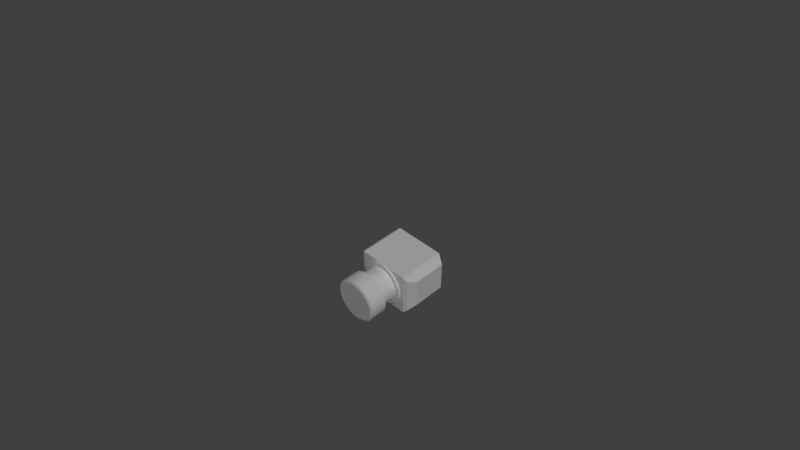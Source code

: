 # Source: scanners.blend  (saved by Blender 2.76.0; exported with 4.5.12 LTS)
import bpy
from mathutils import Matrix  # noqa: F401  (used for matrix-valued properties, if any)

bpy.ops.wm.read_factory_settings(use_empty=True)
scene = bpy.context.scene
scene.name = 'Scene'

# ---- collections
col_collection_1 = bpy.data.collections.new('Collection 1'); scene.collection.children.link(col_collection_1)
col_collection_1.hide_render = True
col_collection_1.hide_viewport = True
col_collection_3 = bpy.data.collections.new('Collection 3'); scene.collection.children.link(col_collection_3)
col_collection_3.hide_render = True
col_collection_3.hide_viewport = True
col_collection_4 = bpy.data.collections.new('Collection 4'); scene.collection.children.link(col_collection_4)
col_collection_4.hide_render = True
col_collection_4.hide_viewport = True
col_collection_11 = bpy.data.collections.new('Collection 11'); scene.collection.children.link(col_collection_11)
col_collection_11.hide_render = True
col_collection_11.hide_viewport = True
col_collection_12 = bpy.data.collections.new('Collection 12'); scene.collection.children.link(col_collection_12)

# ---- materials (node trees are filled in below, after node groups)
mat_uv = bpy.data.materials.new('UV')
mat_uv.alpha_threshold = 0.0
mat_uv.use_transparent_shadow = False
mat_uv.diffuse_color = (1.0, 1.0, 1.0, 1.0)
mat_uv.roughness = 0.5
mat_uv.specular_intensity = 0.3
mat_uv.line_color = (0.0, 0.0, 0.0, 1.0)

# ---- material node trees

# ---- world
world_world = bpy.data.worlds.new('World'); scene.world = world_world
world_world.color = (0.05088, 0.05088, 0.05088)
world_world.use_sun_shadow = False
world_world.sun_shadow_jitter_overblur = 0.0
world_world.cycles.sampling_method = 'MANUAL'
world_world.cycles.sample_map_resolution = 256

# ---- cameras
cam_camera = bpy.data.cameras.new('Camera')
cam_camera.clip_end = 100.0
cam_camera.lens = 30.0
cam_camera.sensor_width = 32.0
cam_camera.sensor_height = 18.0
cam_camera.ortho_scale = 7.314
cam_camera.dof.focus_distance = 0.0
cam_camera.dof.aperture_fstop = 128.0

# ---- lights
light_lamp = bpy.data.lights.new('Lamp', 'SUN')
light_lamp.transmission_factor = 0.0
light_lamp.cutoff_distance = 30.0
light_lamp.angle = 0.1993
light_lamp.energy = 1.0
light_lamp.shadow_buffer_clip_start = 1.001
light_lamp.shadow_soft_size = 0.1
light_lamp.shadow_cascade_max_distance = 1000.0
light_lamp.cycles.use_multiple_importance_sampling = False

# ---- meshes
me_cube_003 = bpy.data.meshes.new('Cube.003')
me_cube_003.from_pydata([(-0.04, 0.015, 0.1), (-0.04, 0.015, 0.2), (0.04, 0.015, 0.1), (0.04, 0.015, 0.2), (-0.04, -0.015, 0.1), (-0.04, -0.015, 0.2), (0.04, -0.015, 0.1), (0.04, -0.015, 0.2), (-0.005, 0.005, 0.0), (0.005, 0.005, 0.0), (-0.005, -0.005, 0.0), (0.005, -0.005, 0.0)], [], [(1, 3, 2, 0), (3, 7, 6, 2), (7, 5, 4, 6), (5, 1, 0, 4), (2, 6, 11, 9), (5, 7, 3, 1), (8, 9, 11, 10), (4, 0, 8, 10), (6, 4, 10, 11), (0, 2, 9, 8)])
_uv = me_cube_003.uv_layers.new(name='UVMap')
_uv.uv.foreach_set('vector', [0.3886, 0.9511, 0.4161, 0.9511, 0.4161, 0.9786, 0.3886, 0.9786, 0.3886, 0.9511, 0.4161, 0.9511, 0.4161, 0.9786, 0.3886, 0.9786, 0.3886, 0.9511, 0.4161, 0.9511, 0.4161, 0.9786, 0.3886, 0.9786, 0.3886, 0.9511, 0.4161, 0.9511, 0.4161, 0.9786, 0.3886, 0.9786, 0.3886, 0.9511, 0.4161, 0.9511, 0.4161, 0.9786, 0.3886, 0.9786, 0.3886, 0.9511, 0.4161, 0.9511, 0.4161, 0.9786, 0.3886, 0.9786, 0.3886, 0.9511, 0.4161, 0.9511, 0.4161, 0.9786, 0.3886, 0.9786, 0.3886, 0.9511, 0.4161, 0.9511, 0.4161, 0.9786, 0.3886, 0.9786, 0.3886, 0.9511, 0.4161, 0.9511, 0.4161, 0.9786, 0.3886, 0.9786, 0.3886, 0.9511, 0.4161, 0.9511, 0.4161, 0.9786, 0.3886, 0.9786])
me_cube_003.materials.append(mat_uv)
me_cube_003.use_remesh_preserve_volume = False
me_cube_003.use_remesh_preserve_attributes = False
me_cube_003.use_mirror_vertex_groups = False
me_cube_003.update()
me_cube_002 = bpy.data.meshes.new('Cube.002')
me_cube_002.from_pydata([(-0.02, -0.07, 1.4), (-0.02, -0.07, 1.5), (-0.02, -0.04, 1.4), (-0.02, -0.04, 1.5), (0.02, -0.07, 1.4), (0.02, -0.07, 1.5), (0.02, -0.04, 1.4), (0.02, -0.04, 1.5), (-0.02, -0.07, 0.6), (-0.02, -0.07, 0.7), (-0.02, 0.07, 0.6), (-0.02, 0.07, 0.7), (0.02, -0.07, 0.6), (0.02, -0.07, 0.7), (0.02, 0.07, 0.6), (0.02, 0.07, 0.7), (-0.02, -0.05, 1.04), (-0.02, -0.05, 1.1), (-0.02, 0.05, 1.04), (-0.02, 0.05, 1.1), (0.02, -0.05, 1.04), (0.02, -0.05, 1.1), (0.02, 0.05, 1.04), (0.02, 0.05, 1.1), (-0.02, 0.04, 1.4), (-0.02, 0.04, 1.5), (0.02, 0.04, 1.4), (0.02, 0.04, 1.5), (-0.02, 0.07, 1.4), (-0.02, 0.07, 1.5), (0.02, 0.07, 1.4), (0.02, 0.07, 1.5), (-0.02, -0.04, 1.55), (0.02, -0.04, 1.55), (-0.02, 0.04, 1.55), (0.02, 0.04, 1.55)], [], [(1, 3, 2, 0), (7, 6, 26, 27), (7, 5, 4, 6), (5, 1, 0, 4), (0, 2, 6, 4), (5, 7, 3, 1), (9, 11, 10, 8), (11, 15, 14, 10), (15, 13, 12, 14), (13, 9, 8, 12), (8, 10, 14, 12), (13, 15, 11, 9), (17, 19, 18, 16), (19, 23, 22, 18), (23, 21, 20, 22), (21, 17, 16, 20), (16, 18, 22, 20), (21, 23, 19, 17), (27, 26, 30, 31), (6, 2, 24, 26), (25, 3, 32, 34), (2, 3, 25, 24), (29, 31, 30, 28), (24, 25, 29, 28), (26, 24, 28, 30), (25, 27, 31, 29), (32, 33, 35, 34), (7, 27, 35, 33), (3, 7, 33, 32), (27, 25, 34, 35)])
_uv = me_cube_002.uv_layers.new(name='UVMap')
_uv.uv.foreach_set('vector', [0.3016, 0.9227, 0.2648, 0.9227, 0.2648, 0.8859, 0.3016, 0.8859, 0.3016, 0.9227, 0.2648, 0.9227, 0.2648, 0.8859, 0.3016, 0.8859, 0.3016, 0.9227, 0.2648, 0.9227, 0.2648, 0.8859, 0.3016, 0.8859, 0.3016, 0.9227, 0.2648, 0.9227, 0.2648, 0.8859, 0.3016, 0.8859, 0.3016, 0.9227, 0.2648, 0.9227, 0.2648, 0.8859, 0.3016, 0.8859, 0.3016, 0.9227, 0.2648, 0.9227, 0.2648, 0.8859, 0.3016, 0.8859, 0.3016, 0.9227, 0.2648, 0.9227, 0.2648, 0.8859, 0.3016, 0.8859, 0.3016, 0.9227, 0.2648, 0.9227, 0.2648, 0.8859, 0.3016, 0.8859, 0.3016, 0.9227, 0.2648, 0.9227, 0.2648, 0.8859, 0.3016, 0.8859, 0.3016, 0.9227, 0.2648, 0.9227, 0.2648, 0.8859, 0.3016, 0.8859, 0.3016, 0.9227, 0.2648, 0.9227, 0.2648, 0.8859, 0.3016, 0.8859, 0.3016, 0.9227, 0.2648, 0.9227, 0.2648, 0.8859, 0.3016, 0.8859, 0.3016, 0.9227, 0.2648, 0.9227, 0.2648, 0.8859, 0.3016, 0.8859, 0.3016, 0.9227, 0.2648, 0.9227, 0.2648, 0.8859, 0.3016, 0.8859, 0.3016, 0.9227, 0.2648, 0.9227, 0.2648, 0.8859, 0.3016, 0.8859, 0.3016, 0.9227, 0.2648, 0.9227, 0.2648, 0.8859, 0.3016, 0.8859, 0.3016, 0.9227, 0.2648, 0.9227, 0.2648, 0.8859, 0.3016, 0.8859, 0.3016, 0.9227, 0.2648, 0.9227, 0.2648, 0.8859, 0.3016, 0.8859, 0.3016, 0.9227, 0.2648, 0.9227, 0.2648, 0.8859, 0.3016, 0.8859, 0.3016, 0.9227, 0.2648, 0.9227, 0.2648, 0.8859, 0.3016, 0.8859, 0.3016, 0.9227, 0.2648, 0.9227, 0.2648, 0.8859, 0.3016, 0.8859, 0.3016, 0.9227, 0.2648, 0.9227, 0.2648, 0.8859, 0.3016, 0.8859, 0.3016, 0.9227, 0.2648, 0.9227, 0.2648, 0.8859, 0.3016, 0.8859, 0.3016, 0.9227, 0.2648, 0.9227, 0.2648, 0.8859, 0.3016, 0.8859, 0.3016, 0.9227, 0.2648, 0.9227, 0.2648, 0.8859, 0.3016, 0.8859, 0.3016, 0.9227, 0.2648, 0.9227, 0.2648, 0.8859, 0.3016, 0.8859, 0.3016, 0.9227, 0.2648, 0.9227, 0.2648, 0.8859, 0.3016, 0.8859, 0.3016, 0.9227, 0.2648, 0.9227, 0.2648, 0.8859, 0.3016, 0.8859, 0.3016, 0.9227, 0.2648, 0.9227, 0.2648, 0.8859, 0.3016, 0.8859, 0.3016, 0.9227, 0.2648, 0.9227, 0.2648, 0.8859, 0.3016, 0.8859])
me_cube_002.materials.append(mat_uv)
me_cube_002.use_remesh_preserve_volume = False
me_cube_002.use_remesh_preserve_attributes = False
me_cube_002.use_mirror_vertex_groups = False
me_cube_002.update()
me_cylinder = bpy.data.meshes.new('Cylinder')
me_cylinder.from_pydata([(-0.006123, 0.06478, 1.4), (-0.006123, 0.06478, 0.7), (-0.01131, 0.06131, 1.4), (-0.01131, 0.06131, 0.7), (-0.01478, 0.05612, 1.4), (-0.01478, 0.05612, 0.7), (-0.016, 0.05, 1.4), (-0.016, 0.05, 0.7), (-0.01478, 0.04388, 1.4), (-0.01478, 0.04388, 0.7), (-0.01131, 0.03869, 1.4), (-0.01131, 0.03869, 0.7), (-0.006123, 0.03522, 1.4), (-0.006123, 0.03522, 0.7), (1.079e-07, 0.034, 1.4), (1.08e-07, 0.034, 0.7), (0.006123, 0.03522, 1.4), (0.006123, 0.03522, 0.7), (0.01131, 0.03869, 1.4), (0.01131, 0.03869, 0.7), (0.01478, 0.04388, 1.4), (0.01478, 0.04388, 0.7), (0.016, 0.05, 1.4), (0.016, 0.05, 0.7), (0.01478, 0.05612, 1.4), (0.01478, 0.05612, 0.7), (0.01131, 0.06131, 1.4), (0.01131, 0.06131, 0.7), (0.006123, 0.06478, 1.4), (0.006123, 0.06478, 0.7), (1.079e-07, 0.066, 1.4), (1.08e-07, 0.066, 0.7), (1.004e-07, -0.034, 0.7), (1.004e-07, -0.034, 1.4), (0.006123, -0.03522, 0.7), (0.006123, -0.03522, 1.4), (0.01131, -0.03869, 0.7), (0.01131, -0.03869, 1.4), (0.01478, -0.04388, 0.7), (0.01478, -0.04388, 1.4), (0.016, -0.05, 0.7), (0.016, -0.05, 1.4), (0.01478, -0.05612, 0.7), (0.01478, -0.05612, 1.4), (0.01131, -0.06131, 0.7), (0.01131, -0.06131, 1.4), (0.006123, -0.06478, 0.7), (0.006123, -0.06478, 1.4), (1.004e-07, -0.066, 0.7), (1.004e-07, -0.066, 1.4), (-0.006123, -0.06478, 0.7), (-0.006123, -0.06478, 1.4), (-0.01131, -0.06131, 0.7), (-0.01131, -0.06131, 1.4), (-0.01478, -0.05612, 0.7), (-0.01478, -0.05612, 1.4), (-0.016, -0.05, 0.7), (-0.016, -0.05, 1.4), (-0.01478, -0.04388, 0.7), (-0.01478, -0.04388, 1.4), (-0.01131, -0.03869, 0.7), (-0.01131, -0.03869, 1.4), (-0.006123, -0.03522, 0.7), (-0.006123, -0.03522, 1.4)], [], [(3, 2, 0, 1), (5, 4, 2, 3), (7, 6, 4, 5), (9, 8, 6, 7), (11, 10, 8, 9), (13, 12, 10, 11), (15, 14, 12, 13), (17, 16, 14, 15), (19, 18, 16, 17), (21, 20, 18, 19), (23, 22, 20, 21), (25, 24, 22, 23), (27, 26, 24, 25), (29, 28, 26, 27), (1, 0, 30, 31), (31, 30, 28, 29), (32, 33, 35, 34), (34, 35, 37, 36), (36, 37, 39, 38), (38, 39, 41, 40), (40, 41, 43, 42), (42, 43, 45, 44), (44, 45, 47, 46), (46, 47, 49, 48), (48, 49, 51, 50), (50, 51, 53, 52), (52, 53, 55, 54), (54, 55, 57, 56), (56, 57, 59, 58), (58, 59, 61, 60), (62, 63, 33, 32), (60, 61, 63, 62)])
_uv = me_cylinder.uv_layers.new(name='UVMap')
_uv.uv.foreach_set('vector', [0.1512, 0.8925, 0.1691, 0.8925, 0.1691, 0.9103, 0.1512, 0.9103, 0.1512, 0.8925, 0.1691, 0.8925, 0.1691, 0.9103, 0.1512, 0.9103, 0.1512, 0.8925, 0.1691, 0.8925, 0.1691, 0.9103, 0.1512, 0.9103, 0.1512, 0.8925, 0.1691, 0.8925, 0.1691, 0.9103, 0.1512, 0.9103, 0.1512, 0.8925, 0.1691, 0.8925, 0.1691, 0.9103, 0.1512, 0.9103, 0.1512, 0.8925, 0.1691, 0.8925, 0.1691, 0.9103, 0.1512, 0.9103, 0.1512, 0.8925, 0.1691, 0.8925, 0.1691, 0.9103, 0.1512, 0.9103, 0.1512, 0.8925, 0.1691, 0.8925, 0.1691, 0.9103, 0.1512, 0.9103, 0.1512, 0.8925, 0.1691, 0.8925, 0.1691, 0.9103, 0.1512, 0.9103, 0.1512, 0.8925, 0.1691, 0.8925, 0.1691, 0.9103, 0.1512, 0.9103, 0.1512, 0.8925, 0.1691, 0.8925, 0.1691, 0.9103, 0.1512, 0.9103, 0.1512, 0.8925, 0.1691, 0.8925, 0.1691, 0.9103, 0.1512, 0.9103, 0.1512, 0.8925, 0.1691, 0.8925, 0.1691, 0.9103, 0.1512, 0.9103, 0.1512, 0.8925, 0.1691, 0.8925, 0.1691, 0.9103, 0.1512, 0.9103, 0.1512, 0.8925, 0.1691, 0.8925, 0.1691, 0.9103, 0.1512, 0.9103, 0.1512, 0.8925, 0.1691, 0.8925, 0.1691, 0.9103, 0.1512, 0.9103, 0.1512, 0.8925, 0.1691, 0.8925, 0.1691, 0.9103, 0.1512, 0.9103, 0.1512, 0.8925, 0.1691, 0.8925, 0.1691, 0.9103, 0.1512, 0.9103, 0.1512, 0.8925, 0.1691, 0.8925, 0.1691, 0.9103, 0.1512, 0.9103, 0.1512, 0.8925, 0.1691, 0.8925, 0.1691, 0.9103, 0.1512, 0.9103, 0.1512, 0.8925, 0.1691, 0.8925, 0.1691, 0.9103, 0.1512, 0.9103, 0.1512, 0.8925, 0.1691, 0.8925, 0.1691, 0.9103, 0.1512, 0.9103, 0.1512, 0.8925, 0.1691, 0.8925, 0.1691, 0.9103, 0.1512, 0.9103, 0.1512, 0.8925, 0.1691, 0.8925, 0.1691, 0.9103, 0.1512, 0.9103, 0.1512, 0.8925, 0.1691, 0.8925, 0.1691, 0.9103, 0.1512, 0.9103, 0.1512, 0.8925, 0.1691, 0.8925, 0.1691, 0.9103, 0.1512, 0.9103, 0.1512, 0.8925, 0.1691, 0.8925, 0.1691, 0.9103, 0.1512, 0.9103, 0.1512, 0.8925, 0.1691, 0.8925, 0.1691, 0.9103, 0.1512, 0.9103, 0.1512, 0.8925, 0.1691, 0.8925, 0.1691, 0.9103, 0.1512, 0.9103, 0.1512, 0.8925, 0.1691, 0.8925, 0.1691, 0.9103, 0.1512, 0.9103, 0.1512, 0.8925, 0.1691, 0.8925, 0.1691, 0.9103, 0.1512, 0.9103, 0.1512, 0.8925, 0.1691, 0.8925, 0.1691, 0.9103, 0.1512, 0.9103])
me_cylinder.materials.append(mat_uv)
me_cylinder.use_remesh_preserve_volume = False
me_cylinder.use_remesh_preserve_attributes = False
me_cylinder.use_mirror_vertex_groups = False
me_cylinder.update()
me_cube_001 = bpy.data.meshes.new('Cube.001')
me_cube_001.from_pydata([(-0.015, -0.04, 0.2), (-0.015, -0.04, 1.04), (-0.015, 0.04, 0.2), (-0.015, 0.04, 1.04), (0.015, -0.04, 0.2), (0.015, -0.04, 1.04), (0.015, 0.04, 0.2), (0.015, 0.04, 1.04)], [], [(1, 3, 2, 0), (3, 7, 6, 2), (7, 5, 4, 6), (5, 1, 0, 4), (0, 2, 6, 4), (5, 7, 3, 1)])
_uv = me_cube_001.uv_layers.new(name='UVMap')
_uv.uv.foreach_set('vector', [0.133, 0.8947, 0.1698, 0.8947, 0.1698, 0.9315, 0.133, 0.9315, 0.133, 0.8947, 0.1698, 0.8947, 0.1698, 0.9315, 0.133, 0.9315, 0.133, 0.8947, 0.1698, 0.8947, 0.1698, 0.9315, 0.133, 0.9315, 0.133, 0.8947, 0.1698, 0.8947, 0.1698, 0.9315, 0.133, 0.9315, 0.133, 0.8947, 0.1698, 0.8947, 0.1698, 0.9315, 0.133, 0.9315, 0.133, 0.8947, 0.1698, 0.8947, 0.1698, 0.9315, 0.133, 0.9315])
me_cube_001.materials.append(mat_uv)
me_cube_001.use_remesh_preserve_volume = False
me_cube_001.use_remesh_preserve_attributes = False
me_cube_001.use_mirror_vertex_groups = False
me_cube_001.update()
me_cube_024 = bpy.data.meshes.new('Cube.024')
me_cube_024.from_pydata([(-0.04596, 0.02571, -0.198), (-0.04596, 0.02571, -0.1595), (-0.05909, 0.07166, -0.198), (-0.05909, 0.07166, -0.1595), (0.04596, 0.02571, -0.198), (0.04596, 0.02571, -0.1595), (0.05909, 0.07166, -0.198), (0.05909, 0.07166, -0.1595), (0.07878, 0.0454, -0.1595), (0.07878, 0.0454, -0.198), (-0.07878, 0.0454, -0.198), (-0.07878, 0.0454, -0.1595)], [], [(5, 4, 9, 8), (3, 7, 6, 2), (5, 1, 0, 4), (0, 2, 6, 4), (5, 7, 3, 1), (3, 2, 10, 11), (0, 1, 11, 10), (2, 0, 10), (1, 3, 11), (4, 6, 9), (6, 7, 8, 9), (7, 5, 8)])
_uv = me_cube_024.uv_layers.new(name='UVMap')
_uv.uv.foreach_set('vector', [0.3894, 0.9519, 0.4231, 0.9519, 0.4231, 0.9856, 0.3894, 0.9856, 0.3894, 0.9519, 0.4231, 0.9519, 0.4231, 0.9856, 0.3894, 0.9856, 0.3894, 0.9519, 0.4231, 0.9519, 0.4231, 0.9856, 0.3894, 0.9856, 0.3894, 0.9519, 0.4231, 0.9519, 0.4231, 0.9856, 0.3894, 0.9856, 0.3894, 0.9519, 0.4231, 0.9519, 0.4231, 0.9856, 0.3894, 0.9856, 0.3894, 0.9519, 0.4231, 0.9519, 0.4231, 0.9856, 0.3894, 0.9856, 0.3894, 0.9519, 0.4231, 0.9519, 0.4231, 0.9856, 0.3894, 0.9856, 0.3894, 0.9519, 0.4231, 0.9519, 0.4231, 0.9856, 0.3894, 0.9519, 0.4231, 0.9519, 0.4231, 0.9856, 0.3894, 0.9519, 0.4231, 0.9519, 0.4231, 0.9856, 0.3894, 0.9519, 0.4231, 0.9519, 0.4231, 0.9856, 0.3894, 0.9856, 0.3894, 0.9519, 0.4231, 0.9519, 0.4231, 0.9856])
me_cube_024.materials.append(mat_uv)
me_cube_024.use_remesh_preserve_volume = False
me_cube_024.use_remesh_preserve_attributes = False
me_cube_024.use_mirror_vertex_groups = False
me_cube_024.update()
me_cylinder_005 = bpy.data.meshes.new('Cylinder.005')
me_cylinder_005.from_pydata([(1.181e-09, 1.518e-10, 1.422), (1.209e-09, 9.055e-11, 1.456), (1.181e-09, 0.06846, 1.422), (1.209e-09, 0.06846, 1.456), (0.0262, 0.06325, 1.422), (0.0262, 0.06325, 1.456), (0.04841, 0.04841, 1.422), (0.04841, 0.04841, 1.456), (0.06325, 0.0262, 1.422), (0.06325, 0.0262, 1.456), (0.06846, -2.841e-09, 1.422), (0.06846, -2.902e-09, 1.456), (0.06325, -0.0262, 1.422), (0.06325, -0.0262, 1.456), (0.04841, -0.04841, 1.422), (0.04841, -0.04841, 1.456), (0.0262, -0.06325, 1.422), (0.0262, -0.06325, 1.456), (1.152e-08, -0.06846, 1.422), (1.155e-08, -0.06846, 1.456), (-0.0262, -0.06325, 1.422), (-0.0262, -0.06325, 1.456), (-0.04841, -0.04841, 1.422), (-0.04841, -0.04841, 1.456), (-0.06325, -0.0262, 1.422), (-0.06325, -0.0262, 1.456), (-0.06846, 9.681e-10, 1.422), (-0.06846, 9.069e-10, 1.456), (-0.06325, 0.0262, 1.422), (-0.06325, 0.0262, 1.456), (-0.04841, 0.04841, 1.422), (-0.04841, 0.04841, 1.456), (-0.0262, 0.06325, 1.422), (-0.0262, 0.06325, 1.456)], [], [(0, 2, 4), (1, 5, 3), (2, 3, 5, 4), (0, 4, 6), (1, 7, 5), (4, 5, 7, 6), (0, 6, 8), (1, 9, 7), (6, 7, 9, 8), (0, 8, 10), (1, 11, 9), (8, 9, 11, 10), (0, 10, 12), (1, 13, 11), (10, 11, 13, 12), (0, 12, 14), (1, 15, 13), (12, 13, 15, 14), (0, 14, 16), (1, 17, 15), (14, 15, 17, 16), (0, 16, 18), (1, 19, 17), (16, 17, 19, 18), (0, 18, 20), (1, 21, 19), (18, 19, 21, 20), (0, 20, 22), (1, 23, 21), (20, 21, 23, 22), (0, 22, 24), (1, 25, 23), (22, 23, 25, 24), (0, 24, 26), (1, 27, 25), (24, 25, 27, 26), (0, 26, 28), (1, 29, 27), (26, 27, 29, 28), (0, 28, 30), (1, 31, 29), (28, 29, 31, 30), (0, 30, 32), (1, 33, 31), (30, 31, 33, 32), (0, 32, 2), (1, 3, 33), (32, 33, 3, 2)])
_uv = me_cylinder_005.uv_layers.new(name='UVMap')
_uv.uv.foreach_set('vector', [0.3898, 0.9484, 0.4281, 0.9484, 0.4281, 0.9867, 0.3898, 0.9484, 0.4281, 0.9484, 0.4281, 0.9867, 0.3898, 0.9484, 0.4281, 0.9484, 0.4281, 0.9867, 0.3898, 0.9867, 0.3898, 0.9484, 0.4281, 0.9484, 0.4281, 0.9867, 0.3898, 0.9484, 0.4281, 0.9484, 0.4281, 0.9867, 0.3898, 0.9484, 0.4281, 0.9484, 0.4281, 0.9867, 0.3898, 0.9867, 0.3898, 0.9484, 0.4281, 0.9484, 0.4281, 0.9867, 0.3898, 0.9484, 0.4281, 0.9484, 0.4281, 0.9867, 0.3898, 0.9484, 0.4281, 0.9484, 0.4281, 0.9867, 0.3898, 0.9867, 0.3898, 0.9484, 0.4281, 0.9484, 0.4281, 0.9867, 0.3898, 0.9484, 0.4281, 0.9484, 0.4281, 0.9867, 0.3898, 0.9484, 0.4281, 0.9484, 0.4281, 0.9867, 0.3898, 0.9867, 0.3898, 0.9484, 0.4281, 0.9484, 0.4281, 0.9867, 0.3898, 0.9484, 0.4281, 0.9484, 0.4281, 0.9867, 0.3898, 0.9484, 0.4281, 0.9484, 0.4281, 0.9867, 0.3898, 0.9867, 0.3898, 0.9484, 0.4281, 0.9484, 0.4281, 0.9867, 0.3898, 0.9484, 0.4281, 0.9484, 0.4281, 0.9867, 0.3898, 0.9484, 0.4281, 0.9484, 0.4281, 0.9867, 0.3898, 0.9867, 0.3898, 0.9484, 0.4281, 0.9484, 0.4281, 0.9867, 0.3898, 0.9484, 0.4281, 0.9484, 0.4281, 0.9867, 0.3898, 0.9484, 0.4281, 0.9484, 0.4281, 0.9867, 0.3898, 0.9867, 0.3898, 0.9484, 0.4281, 0.9484, 0.4281, 0.9867, 0.3898, 0.9484, 0.4281, 0.9484, 0.4281, 0.9867, 0.3898, 0.9484, 0.4281, 0.9484, 0.4281, 0.9867, 0.3898, 0.9867, 0.3898, 0.9484, 0.4281, 0.9484, 0.4281, 0.9867, 0.3898, 0.9484, 0.4281, 0.9484, 0.4281, 0.9867, 0.3898, 0.9484, 0.4281, 0.9484, 0.4281, 0.9867, 0.3898, 0.9867, 0.3898, 0.9484, 0.4281, 0.9484, 0.4281, 0.9867, 0.3898, 0.9484, 0.4281, 0.9484, 0.4281, 0.9867, 0.3898, 0.9484, 0.4281, 0.9484, 0.4281, 0.9867, 0.3898, 0.9867, 0.3898, 0.9484, 0.4281, 0.9484, 0.4281, 0.9867, 0.3898, 0.9484, 0.4281, 0.9484, 0.4281, 0.9867, 0.3898, 0.9484, 0.4281, 0.9484, 0.4281, 0.9867, 0.3898, 0.9867, 0.3898, 0.9484, 0.4281, 0.9484, 0.4281, 0.9867, 0.3898, 0.9484, 0.4281, 0.9484, 0.4281, 0.9867, 0.3898, 0.9484, 0.4281, 0.9484, 0.4281, 0.9867, 0.3898, 0.9867, 0.3898, 0.9484, 0.4281, 0.9484, 0.4281, 0.9867, 0.3898, 0.9484, 0.4281, 0.9484, 0.4281, 0.9867, 0.3898, 0.9484, 0.4281, 0.9484, 0.4281, 0.9867, 0.3898, 0.9867, 0.3898, 0.9484, 0.4281, 0.9484, 0.4281, 0.9867, 0.3898, 0.9484, 0.4281, 0.9484, 0.4281, 0.9867, 0.3898, 0.9484, 0.4281, 0.9484, 0.4281, 0.9867, 0.3898, 0.9867, 0.3898, 0.9484, 0.4281, 0.9484, 0.4281, 0.9867, 0.3898, 0.9484, 0.4281, 0.9484, 0.4281, 0.9867, 0.3898, 0.9484, 0.4281, 0.9484, 0.4281, 0.9867, 0.3898, 0.9867, 0.3898, 0.9484, 0.4281, 0.9484, 0.4281, 0.9867, 0.3898, 0.9484, 0.4281, 0.9484, 0.4281, 0.9867, 0.3898, 0.9484, 0.4281, 0.9484, 0.4281, 0.9867, 0.3898, 0.9867])
me_cylinder_005.materials.append(mat_uv)
me_cylinder_005.use_remesh_preserve_volume = False
me_cylinder_005.use_remesh_preserve_attributes = False
me_cylinder_005.use_mirror_vertex_groups = False
me_cylinder_005.update()
me_plane = bpy.data.meshes.new('Plane')
me_plane.from_pydata([(-11.0, -2.0, 0.0), (11.0, -2.0, 0.0), (-11.0, 13.0, 0.0), (11.0, 13.0, 0.0)], [], [(0, 1, 3, 2)])
_uv = me_plane.uv_layers.new(name='UVMap')
_uv.uv.foreach_set('vector', [0.273, 0.7738, 0.2889, 0.7738, 0.2889, 0.7897, 0.273, 0.7897])
me_plane.materials.append(mat_uv)
me_plane.use_remesh_preserve_volume = False
me_plane.use_remesh_preserve_attributes = False
me_plane.use_mirror_vertex_groups = False
me_plane.update()
me_cylinder_009 = bpy.data.meshes.new('Cylinder.009')
me_cylinder_009.from_pydata([(-0.05, -0.09983, -0.17), (-0.05, -0.09983, -0.23), (0.05, -0.09983, -0.17), (0.05, -0.09983, -0.23), (0.05, -0.1048, -0.23), (0.05, -0.1048, -0.17), (0.03444, -0.1131, -0.23), (0.03444, -0.1131, -0.17), (0.01756, -0.1183, -0.23), (0.01756, -0.1183, -0.17), (3.646e-08, -0.12, -0.23), (3.646e-08, -0.12, -0.17), (-0.01756, -0.1183, -0.23), (-0.01756, -0.1183, -0.17), (-0.03444, -0.1131, -0.23), (-0.03444, -0.1131, -0.17), (-0.05, -0.1048, -0.23), (-0.05, -0.1048, -0.17)], [], [(5, 4, 3, 2), (16, 17, 0, 1), (4, 5, 7, 6), (6, 7, 9, 8), (8, 9, 11, 10), (10, 11, 13, 12), (12, 13, 15, 14), (14, 15, 17, 16), (9, 7, 15, 13), (11, 9, 13), (7, 5, 17, 15), (2, 0, 17, 5), (4, 16, 1, 3), (4, 6, 14, 16), (6, 8, 12, 14), (10, 12, 8)])
_uv = me_cylinder_009.uv_layers.new(name='UVMap')
_uv.uv.foreach_set('vector', [0.2373, 0.9937, 0.1923, 0.9937, 0.1923, 0.9487, 0.2373, 0.9487, 0.2373, 0.9937, 0.1923, 0.9937, 0.1923, 0.9487, 0.2373, 0.9487, 0.2373, 0.9937, 0.1923, 0.9937, 0.1923, 0.9487, 0.2373, 0.9487, 0.2373, 0.9937, 0.1923, 0.9937, 0.1923, 0.9487, 0.2373, 0.9487, 0.2373, 0.9937, 0.1923, 0.9937, 0.1923, 0.9487, 0.2373, 0.9487, 0.2373, 0.9937, 0.1923, 0.9937, 0.1923, 0.9487, 0.2373, 0.9487, 0.2373, 0.9937, 0.1923, 0.9937, 0.1923, 0.9487, 0.2373, 0.9487, 0.2373, 0.9937, 0.1923, 0.9937, 0.1923, 0.9487, 0.2373, 0.9487, 0.2373, 0.9937, 0.1923, 0.9937, 0.1923, 0.9487, 0.2373, 0.9487, 0.2373, 0.9937, 0.1923, 0.9937, 0.1923, 0.9487, 0.2373, 0.9937, 0.1923, 0.9937, 0.1923, 0.9487, 0.2373, 0.9487, 0.2373, 0.9937, 0.1923, 0.9937, 0.1923, 0.9487, 0.2373, 0.9487, 0.2373, 0.9937, 0.1923, 0.9937, 0.1923, 0.9487, 0.2373, 0.9487, 0.2373, 0.9937, 0.1923, 0.9937, 0.1923, 0.9487, 0.2373, 0.9487, 0.2373, 0.9937, 0.1923, 0.9937, 0.1923, 0.9487, 0.2373, 0.9487, 0.2373, 0.9937, 0.1923, 0.9937, 0.1923, 0.9487])
me_cylinder_009.materials.append(mat_uv)
me_cylinder_009.use_remesh_preserve_volume = False
me_cylinder_009.use_remesh_preserve_attributes = False
me_cylinder_009.use_mirror_vertex_groups = False
me_cylinder_009.update()
me_cube_005 = bpy.data.meshes.new('Cube.005')
me_cube_005.from_pydata([(-0.06, -0.09, -0.01), (-0.06, -0.09, 5.96e-08), (-0.06, -0.06, -0.01), (-0.06, -0.06, 5.96e-08), (0.06, -0.09, -0.01), (0.06, -0.09, 5.96e-08), (0.06, -0.06, -0.01), (0.06, -0.06, 5.96e-08), (-0.05, -0.1, -0.01), (-0.05, -0.1, 5.96e-08), (0.05, -0.1, -0.01), (0.05, -0.1, 5.96e-08), (-0.06, -0.09, -0.18), (-0.06, -0.06, -0.18), (0.06, -0.09, -0.18), (0.06, -0.06, -0.18), (-0.05, -0.1, -0.18), (0.05, -0.1, -0.18), (-0.06, -0.09, -0.23), (-0.06, -0.06, -0.23), (0.06, -0.09, -0.23), (0.06, -0.06, -0.23), (-0.05, -0.1, -0.23), (0.05, -0.1, -0.23), (-1.523e-11, -0.1, -0.01), (-2.741e-10, -0.1, -0.18), (-0.05, -0.1, -0.1), (0.05, -0.1, -0.1), (-1.523e-10, -0.1, -0.1), (0.04, -0.1, -0.01), (0.04, -0.1, -0.18), (-0.05, -0.1, -0.03), (0.05, -0.1, -0.03), (-0.04, -0.1, -0.01), (-0.04, -0.1, -0.18), (-0.05, -0.1, -0.14), (0.05, -0.1, -0.14), (-2.132e-10, -0.1, -0.14), (-4.569e-11, -0.1, -0.03), (0.04, -0.1, -0.1), (-0.04, -0.1, -0.1), (-0.04, -0.1, -0.03), (0.04, -0.1, -0.03), (0.04, -0.1, -0.14), (-0.04, -0.1, -0.14)], [], [(1, 3, 2, 0), (3, 7, 6, 2), (7, 5, 4, 6), (5, 1, 9, 11), (2, 6, 15, 13), (5, 7, 3, 1), (11, 9, 8, 33, 24, 29, 10), (4, 5, 11, 10), (1, 0, 8, 9), (8, 0, 12, 16, 35, 26, 31), (16, 12, 18, 22), (13, 15, 21, 19), (44, 35, 16, 34), (6, 4, 14, 15), (4, 10, 32, 27, 36, 17, 14), (0, 2, 13, 12), (18, 19, 21, 20), (18, 20, 23, 22), (17, 30, 25, 34, 16, 22, 23), (15, 14, 20, 21), (12, 13, 19, 18), (14, 17, 23, 20), (43, 37, 25, 30), (42, 38, 28, 39), (41, 31, 26, 40), (38, 41, 40, 28), (24, 33, 41, 38), (33, 8, 31, 41), (32, 42, 39, 27), (10, 29, 42, 32), (29, 24, 38, 42), (36, 43, 30, 17), (27, 39, 43, 36), (39, 28, 37, 43), (37, 44, 34, 25), (28, 40, 44, 37), (40, 26, 35, 44)])
_uv = me_cube_005.uv_layers.new(name='UVMap')
_uv.uv.foreach_set('vector', [0.2067, 0.9518, 0.2376, 0.9518, 0.2376, 0.9827, 0.2067, 0.9827, 0.2067, 0.9518, 0.2376, 0.9518, 0.2376, 0.9827, 0.2067, 0.9827, 0.2067, 0.9518, 0.2376, 0.9518, 0.2376, 0.9827, 0.2067, 0.9827, 0.2067, 0.9518, 0.2376, 0.9518, 0.2376, 0.9827, 0.2067, 0.9827, 0.2067, 0.9827, 0.2376, 0.9827, 0.2376, 0.9827, 0.2067, 0.9827, 0.2067, 0.9518, 0.2376, 0.9518, 0.2376, 0.9827, 0.2067, 0.9827, 0.2067, 0.9518, 0.2376, 0.9518, 0.2376, 0.9827, 0.2299, 0.9827, 0.2221, 0.9827, 0.2144, 0.9827, 0.2067, 0.9827, 0.2067, 0.9518, 0.2376, 0.9518, 0.2376, 0.9827, 0.2067, 0.9827, 0.2067, 0.9518, 0.2376, 0.9518, 0.2376, 0.9827, 0.2067, 0.9827, 0.2918, 0.9238, 0.2918, 0.8929, 0.2918, 0.8929, 0.2918, 0.9238, 0.2918, 0.9238, 0.2918, 0.9238, 0.2918, 0.9238, 0.2376, 0.9827, 0.2376, 0.9518, 0.2376, 0.9518, 0.2376, 0.9827, 0.2067, 0.9827, 0.2376, 0.9827, 0.2376, 0.9827, 0.2067, 0.9827, 0.2841, 0.9238, 0.2918, 0.9238, 0.2918, 0.9238, 0.2841, 0.9238, 0.2067, 0.9827, 0.2376, 0.9827, 0.2376, 0.9827, 0.2067, 0.9827, 0.261, 0.8929, 0.261, 0.9238, 0.261, 0.9238, 0.261, 0.9238, 0.261, 0.9238, 0.261, 0.9238, 0.261, 0.8929, 0.2067, 0.9827, 0.2376, 0.9827, 0.2376, 0.9827, 0.2067, 0.9827, 0.2067, 0.9518, 0.2376, 0.9518, 0.2376, 0.9827, 0.2067, 0.9827, 0.2067, 0.9518, 0.2376, 0.9518, 0.2376, 0.9827, 0.2067, 0.9827, 0.2067, 0.9827, 0.2144, 0.9827, 0.2221, 0.9827, 0.2299, 0.9827, 0.2376, 0.9827, 0.2376, 0.9827, 0.2067, 0.9827, 0.2067, 0.9827, 0.2376, 0.9827, 0.2376, 0.9827, 0.2067, 0.9827, 0.2067, 0.9827, 0.2376, 0.9827, 0.2376, 0.9827, 0.2067, 0.9827, 0.2067, 0.9518, 0.2067, 0.9827, 0.2067, 0.9827, 0.2067, 0.9518, 0.01258, 0.9504, 0.048, 0.9504, 0.048, 0.9859, 0.01258, 0.9859, 0.3957, 0.9599, 0.4214, 0.9599, 0.4214, 0.9857, 0.3957, 0.9857, 0.2841, 0.9238, 0.2918, 0.9238, 0.2918, 0.9238, 0.2841, 0.9238, 0.3957, 0.9599, 0.4214, 0.9599, 0.4214, 0.9857, 0.3957, 0.9857, 0.01258, 0.9504, 0.048, 0.9504, 0.048, 0.9859, 0.01258, 0.9859, 0.2841, 0.9238, 0.2918, 0.9238, 0.2918, 0.9238, 0.2841, 0.9238, 0.261, 0.9238, 0.2687, 0.9238, 0.2687, 0.9238, 0.261, 0.9238, 0.261, 0.9238, 0.2687, 0.9238, 0.2687, 0.9238, 0.261, 0.9238, 0.01258, 0.9504, 0.048, 0.9504, 0.048, 0.9859, 0.01258, 0.9859, 0.261, 0.9238, 0.2687, 0.9238, 0.2687, 0.9238, 0.261, 0.9238, 0.261, 0.9238, 0.2687, 0.9238, 0.2687, 0.9238, 0.261, 0.9238, 0.01258, 0.9504, 0.048, 0.9504, 0.048, 0.9859, 0.01258, 0.9859, 0.01258, 0.9504, 0.048, 0.9504, 0.048, 0.9859, 0.01258, 0.9859, 0.01258, 0.9504, 0.048, 0.9504, 0.048, 0.9859, 0.01258, 0.9859, 0.2841, 0.9238, 0.2918, 0.9238, 0.2918, 0.9238, 0.2841, 0.9238])
me_cube_005.materials.append(mat_uv)
me_cube_005.use_remesh_preserve_volume = False
me_cube_005.use_remesh_preserve_attributes = False
me_cube_005.use_mirror_vertex_groups = False
me_cube_005.update()
me_cube_004 = bpy.data.meshes.new('Cube.004')
me_cube_004.from_pydata([(-0.04051, -0.08214, 0.03841), (-0.04051, -0.08214, 0.05159), (-0.05576, -0.07266, 0.03841), (-0.05576, -0.07266, 0.05159), (-0.06886, -0.06039, 0.03841), (-0.06886, -0.06039, 0.05159), (-0.07932, -0.0458, 0.03841), (-0.07932, -0.0458, 0.05159), (-0.08673, -0.02944, 0.03841), (-0.08673, -0.02944, 0.05159), (-0.09081, -0.01196, 0.03841), (-0.09081, -0.01196, 0.05159), (-0.09139, 0.00599, 0.03841), (-0.09139, 0.00599, 0.05159), (-0.05051, -0.06583, 0.03878), (-0.05051, -0.06583, 0.05122), (-0.06238, -0.05471, 0.03878), (-0.06238, -0.05471, 0.05122), (-0.07186, -0.04149, 0.03878), (-0.07186, -0.04149, 0.05122), (-0.07857, -0.02667, 0.03878), (-0.07857, -0.02667, 0.05122), (-0.08226, -0.01083, 0.03878), (-0.08226, -0.01083, 0.05122), (-0.03317, -0.06745, 0.038), (-0.03317, -0.06745, 0.051), (-0.04183, -0.06245, 0.038), (-0.04183, -0.06245, 0.051), (-0.075, -0.005, 0.038), (-0.075, -0.005, 0.051), (-0.075, 0.005, 0.038), (-0.075, 0.005, 0.051)], [], [(0, 1, 3, 2), (2, 3, 5, 4), (4, 5, 7, 6), (6, 7, 9, 8), (8, 9, 11, 10), (10, 11, 13, 12), (13, 11, 23, 29, 31), (20, 22, 23, 21), (18, 20, 21, 19), (16, 18, 19, 17), (14, 16, 17, 15), (22, 28, 29, 23), (12, 13, 31, 30), (21, 23, 11, 9), (19, 21, 9, 7), (17, 19, 7, 5), (3, 15, 17, 5), (14, 15, 27, 26), (27, 25, 24, 26), (1, 25, 27, 15, 3), (0, 24, 25, 1), (31, 29, 28, 30)])
_uv = me_cube_004.uv_layers.new(name='UVMap')
_uv.uv.foreach_set('vector', [0.4028, 0.9593, 0.4267, 0.9593, 0.4267, 0.9832, 0.4028, 0.9832, 0.3872, 0.9555, 0.4214, 0.9555, 0.4214, 0.9898, 0.3872, 0.9898, 0.3872, 0.9555, 0.4214, 0.9555, 0.4214, 0.9898, 0.3872, 0.9898, 0.3872, 0.9555, 0.4214, 0.9555, 0.4214, 0.9898, 0.3872, 0.9898, 0.3872, 0.9555, 0.4214, 0.9555, 0.4214, 0.9898, 0.3872, 0.9898, 0.3872, 0.9555, 0.4214, 0.9555, 0.4214, 0.9898, 0.3872, 0.9898, 0.4039, 0.9901, 0.4256, 0.9743, 0.4173, 0.9487, 0.3904, 0.9487, 0.3821, 0.9743, 0.3872, 0.9555, 0.4214, 0.9555, 0.4214, 0.9898, 0.3872, 0.9898, 0.3872, 0.9555, 0.4214, 0.9555, 0.4214, 0.9898, 0.3872, 0.9898, 0.3872, 0.9555, 0.4214, 0.9555, 0.4214, 0.9898, 0.3872, 0.9898, 0.3872, 0.9555, 0.4214, 0.9555, 0.4214, 0.9898, 0.3872, 0.9898, 0.3857, 0.9515, 0.4159, 0.9515, 0.4159, 0.9817, 0.3857, 0.9817, 0.4007, 0.9665, 0.4195, 0.9665, 0.4195, 0.9853, 0.4007, 0.9853, 0.3872, 0.9555, 0.4214, 0.9555, 0.4214, 0.9898, 0.3872, 0.9898, 0.3872, 0.9555, 0.4214, 0.9555, 0.4214, 0.9898, 0.3872, 0.9898, 0.3872, 0.9555, 0.4214, 0.9555, 0.4214, 0.9898, 0.3872, 0.9898, 0.3872, 0.9555, 0.4214, 0.9555, 0.4214, 0.9898, 0.3872, 0.9898, 0.4028, 0.9593, 0.4267, 0.9593, 0.4267, 0.9832, 0.4028, 0.9832, 0.4028, 0.9593, 0.4267, 0.9593, 0.4267, 0.9832, 0.4028, 0.9832, 0.4147, 0.9832, 0.4261, 0.9749, 0.4217, 0.9616, 0.4077, 0.9616, 0.4034, 0.9749, 0.4028, 0.9593, 0.4267, 0.9593, 0.4267, 0.9832, 0.4028, 0.9832, 0.3856, 0.9481, 0.4308, 0.9481, 0.4308, 0.9933, 0.3856, 0.9933])
me_cube_004.materials.append(mat_uv)
me_cube_004.use_remesh_preserve_volume = False
me_cube_004.use_remesh_preserve_attributes = False
me_cube_004.use_mirror_vertex_groups = False
me_cube_004.update()
me_cylinder_007 = bpy.data.meshes.new('Cylinder.007')
me_cylinder_007.from_pydata([(0.07, -0.03578, 0.00916), (0.07, -0.03578, 0.04084), (0.07162, -0.0361, 0.00916), (0.07162, -0.0361, 0.04084), (0.07299, -0.03701, 0.00916), (0.07299, -0.03701, 0.04084), (0.0739, -0.03838, 0.00916), (0.0739, -0.03838, 0.04084), (0.07422, -0.04, 0.00916), (0.07422, -0.04, 0.04084), (0.0739, -0.04162, 0.00916), (0.0739, -0.04162, 0.04084), (0.07299, -0.04299, 0.00916), (0.07299, -0.04299, 0.04084), (0.07162, -0.0439, 0.00916), (0.07162, -0.0439, 0.04084), (0.07, -0.04422, 0.00916), (0.07, -0.04422, 0.04084), (0.06838, -0.0439, 0.00916), (0.06838, -0.0439, 0.04084), (0.06701, -0.04299, 0.00916), (0.06701, -0.04299, 0.04084), (0.0661, -0.04162, 0.00916), (0.0661, -0.04162, 0.04084), (0.06578, -0.04, 0.00916), (0.06578, -0.04, 0.04084), (0.0661, -0.03838, 0.00916), (0.0661, -0.03838, 0.04084), (0.06701, -0.03701, 0.00916), (0.06701, -0.03701, 0.04084), (0.06838, -0.0361, 0.00916), (0.06838, -0.0361, 0.04084)], [], [(0, 1, 3, 2), (2, 3, 5, 4), (4, 5, 7, 6), (6, 7, 9, 8), (8, 9, 11, 10), (10, 11, 13, 12), (12, 13, 15, 14), (14, 15, 17, 16), (16, 17, 19, 18), (18, 19, 21, 20), (20, 21, 23, 22), (22, 23, 25, 24), (24, 25, 27, 26), (26, 27, 29, 28), (28, 29, 31, 30), (30, 31, 1, 0)])
_uv = me_cylinder_007.uv_layers.new(name='UVMap')
_uv.uv.foreach_set('vector', [0.2007, 0.9526, 0.2368, 0.9526, 0.2368, 0.9888, 0.2007, 0.9888, 0.2007, 0.9526, 0.2368, 0.9526, 0.2368, 0.9888, 0.2007, 0.9888, 0.2007, 0.9526, 0.2368, 0.9526, 0.2368, 0.9888, 0.2007, 0.9888, 0.2007, 0.9526, 0.2368, 0.9526, 0.2368, 0.9888, 0.2007, 0.9888, 0.2007, 0.9526, 0.2368, 0.9526, 0.2368, 0.9888, 0.2007, 0.9888, 0.2007, 0.9526, 0.2368, 0.9526, 0.2368, 0.9888, 0.2007, 0.9888, 0.2007, 0.9526, 0.2368, 0.9526, 0.2368, 0.9888, 0.2007, 0.9888, 0.2007, 0.9526, 0.2368, 0.9526, 0.2368, 0.9888, 0.2007, 0.9888, 0.2007, 0.9526, 0.2368, 0.9526, 0.2368, 0.9888, 0.2007, 0.9888, 0.2007, 0.9526, 0.2368, 0.9526, 0.2368, 0.9888, 0.2007, 0.9888, 0.2007, 0.9526, 0.2368, 0.9526, 0.2368, 0.9888, 0.2007, 0.9888, 0.2007, 0.9526, 0.2368, 0.9526, 0.2368, 0.9888, 0.2007, 0.9888, 0.2007, 0.9526, 0.2368, 0.9526, 0.2368, 0.9888, 0.2007, 0.9888, 0.2007, 0.9526, 0.2368, 0.9526, 0.2368, 0.9888, 0.2007, 0.9888, 0.2007, 0.9526, 0.2368, 0.9526, 0.2368, 0.9888, 0.2007, 0.9888, 0.2007, 0.9526, 0.2368, 0.9526, 0.2368, 0.9888, 0.2007, 0.9888])
me_cylinder_007.materials.append(mat_uv)
me_cylinder_007.use_remesh_preserve_volume = False
me_cylinder_007.use_remesh_preserve_attributes = False
me_cylinder_007.use_mirror_vertex_groups = False
me_cylinder_007.update()
me_cylinder_002 = bpy.data.meshes.new('Cylinder.002')
me_cylinder_002.from_pydata([(7.466e-08, 2.178e-07, -0.3), (0.03444, 0.006851, 0.02), (7.367e-08, 0.09, -0.23), (0.01756, 0.08827, -0.23), (0.03444, 0.08315, -0.23), (0.03444, 0.08315, 0.02), (0.05, 0.07483, -0.23), (0.05, 0.07483, 0.02), (0.06364, 0.06364, -0.23), (0.06364, 0.06364, 0.02), (0.07483, 0.05, -0.23), (0.07483, 0.05, 0.02), (0.08315, 0.03444, -0.23), (0.08315, 0.03444, 0.02), (0.08827, 0.01756, -0.23), (0.08827, 0.01756, 0.02), (0.09, 2.224e-07, -0.23), (0.09, 2.224e-07, 0.02), (0.08827, -0.01756, -0.23), (0.08827, -0.01756, 0.02), (0.08315, -0.03444, -0.23), (0.08315, -0.03444, 0.02), (0.07483, -0.05, -0.23), (0.07483, -0.05, 0.02), (0.06364, -0.06364, -0.23), (0.06364, -0.06364, 0.02), (0.05, -0.07483, -0.23), (0.05, -0.07483, 0.02), (0.03444, -0.08315, -0.23), (0.03444, -0.08315, 0.02), (0.01756, -0.08827, -0.23), (0.01756, -0.08827, 0.02), (4.434e-08, -0.09, -0.23), (4.434e-08, -0.09, 0.02), (-0.01756, -0.08827, -0.23), (-0.01756, -0.08827, 0.02), (-0.03444, -0.08315, -0.23), (-0.03444, -0.08315, 0.02), (-0.05, -0.07483, -0.23), (-0.05, -0.07483, 0.02), (-0.06364, -0.06364, -0.23), (-0.06364, -0.06364, 0.02), (-0.07483, -0.05, -0.23), (-0.07483, -0.05, 0.02), (-0.08315, -0.03444, -0.23), (-0.08315, -0.03444, 0.02), (-0.08827, -0.01756, -0.23), (-0.08827, -0.01756, 0.02), (-0.09, 3.025e-07, -0.23), (-0.09, 3.025e-07, 0.02), (-0.08827, 0.01756, -0.23), (-0.08827, 0.01756, 0.02), (-0.08315, 0.03444, -0.23), (-0.08315, 0.03444, 0.02), (-0.07483, 0.05, -0.23), (-0.07483, 0.05, 0.02), (-0.06364, 0.06364, -0.23), (-0.06364, 0.06364, 0.02), (-0.05, 0.07483, -0.23), (-0.05, 0.07483, 0.02), (-0.03444, 0.08315, -0.23), (-0.03444, 0.08315, 0.02), (-0.01756, 0.08827, -0.23), (7.466e-08, 0.081, -0.23), (0.0158, 0.07944, -0.23), (0.031, 0.07483, -0.23), (0.045, 0.06735, -0.23), (0.05728, 0.05728, -0.23), (0.06735, 0.045, -0.23), (0.07483, 0.031, -0.23), (0.07944, 0.0158, -0.23), (0.081, 2.24e-07, -0.23), (0.07944, -0.0158, -0.23), (0.07483, -0.031, -0.23), (0.06735, -0.045, -0.23), (0.05728, -0.05728, -0.23), (0.045, -0.06735, -0.23), (0.031, -0.07483, -0.23), (0.0158, -0.07944, -0.23), (4.826e-08, -0.081, -0.23), (-0.0158, -0.07944, -0.23), (-0.031, -0.07483, -0.23), (-0.045, -0.06735, -0.23), (-0.05728, -0.05728, -0.23), (-0.06735, -0.045, -0.23), (-0.07483, -0.031, -0.23), (-0.07944, -0.0158, -0.23), (-0.081, 2.961e-07, -0.23), (-0.07944, 0.0158, -0.23), (-0.07483, 0.031, -0.23), (-0.06735, 0.045, -0.23), (-0.05728, 0.05728, -0.23), (-0.045, 0.06735, -0.23), (-0.031, 0.07483, -0.23), (-0.0158, 0.07944, -0.23), (7.466e-08, 0.081, -0.3), (0.0158, 0.07944, -0.3), (0.031, 0.07483, -0.3), (0.045, 0.06735, -0.3), (0.05728, 0.05728, -0.3), (0.06735, 0.045, -0.3), (0.07483, 0.031, -0.3), (0.07944, 0.0158, -0.3), (0.081, 2.24e-07, -0.3), (0.07944, -0.0158, -0.3), (0.07483, -0.031, -0.3), (0.06735, -0.045, -0.3), (0.05728, -0.05728, -0.3), (0.045, -0.06735, -0.3), (0.031, -0.07483, -0.3), (0.0158, -0.07944, -0.3), (4.826e-08, -0.081, -0.3), (-0.0158, -0.07944, -0.3), (-0.031, -0.07483, -0.3), (-0.045, -0.06735, -0.3), (-0.05728, -0.05728, -0.3), (-0.06735, -0.045, -0.3), (-0.07483, -0.031, -0.3), (-0.07944, -0.0158, -0.3), (-0.081, 2.961e-07, -0.3), (-0.07944, 0.0158, -0.3), (-0.07483, 0.031, -0.3), (-0.06735, 0.045, -0.3), (-0.05728, 0.05728, -0.3), (-0.045, 0.06735, -0.3), (-0.031, 0.07483, -0.3), (-0.0158, 0.07944, -0.3), (-0.03444, 0.006851, 0.02), (7.367e-08, 0.09, -0.18), (0.01756, 0.08827, -0.18), (0.03444, 0.08315, -0.18), (-0.03444, 0.08315, -0.18), (-0.01756, 0.08827, -0.18)], [], [(14, 16, 71, 70), (30, 32, 79, 78), (46, 48, 87, 86), (4, 5, 7, 6), (8, 10, 68, 67), (6, 7, 9, 8), (62, 2, 63, 94), (8, 9, 11, 10), (24, 26, 76, 75), (10, 11, 13, 12), (40, 42, 84, 83), (12, 13, 15, 14), (56, 58, 92, 91), (14, 15, 17, 16), (3, 4, 65, 64), (16, 17, 19, 18), (18, 20, 73, 72), (18, 19, 21, 20), (34, 36, 81, 80), (20, 21, 23, 22), (50, 52, 89, 88), (22, 23, 25, 24), (12, 14, 70, 69), (24, 25, 27, 26), (28, 30, 78, 77), (26, 27, 29, 28), (44, 46, 86, 85), (28, 29, 31, 30), (60, 62, 94, 93), (30, 31, 33, 32), (6, 8, 67, 66), (37, 29, 1, 127), (32, 33, 35, 34), (22, 24, 75, 74), (31, 29, 37, 35), (34, 35, 37, 36), (38, 40, 83, 82), (33, 31, 35), (36, 37, 39, 38), (54, 56, 91, 90), (17, 15, 19), (38, 39, 41, 40), (16, 18, 72, 71), (15, 13, 21, 19), (40, 41, 43, 42), (32, 34, 80, 79), (13, 11, 23, 21), (42, 43, 45, 44), (48, 50, 88, 87), (11, 9, 25, 23), (44, 45, 47, 46), (10, 12, 69, 68), (9, 7, 27, 25), (46, 47, 49, 48), (26, 28, 77, 76), (7, 5, 29, 27), (48, 49, 51, 50), (2, 3, 64, 63), (39, 37, 61, 59), (50, 51, 53, 52), (42, 44, 85, 84), (41, 39, 59, 57), (52, 53, 55, 54), (58, 60, 93, 92), (43, 41, 57, 55), (54, 55, 57, 56), (4, 6, 66, 65), (45, 43, 55, 53), (56, 57, 59, 58), (20, 22, 74, 73), (47, 45, 53, 51), (58, 59, 61, 60), (36, 38, 82, 81), (49, 47, 51), (52, 54, 90, 89), (82, 83, 115, 114), (75, 76, 108, 107), (68, 69, 101, 100), (88, 89, 121, 120), (81, 82, 114, 113), (74, 75, 107, 106), (67, 68, 100, 99), (87, 88, 120, 119), (94, 63, 95, 126), (80, 81, 113, 112), (73, 74, 106, 105), (93, 94, 126, 125), (66, 67, 99, 98), (86, 87, 119, 118), (79, 80, 112, 111), (72, 73, 105, 104), (92, 93, 125, 124), (65, 66, 98, 97), (85, 86, 118, 117), (78, 79, 111, 110), (71, 72, 104, 103), (91, 92, 124, 123), (64, 65, 97, 96), (84, 85, 117, 116), (77, 78, 110, 109), (70, 71, 103, 102), (90, 91, 123, 122), (63, 64, 96, 95), (83, 84, 116, 115), (76, 77, 109, 108), (69, 70, 102, 101), (89, 90, 122, 121), (0, 95, 96), (0, 96, 97), (0, 97, 98), (0, 98, 99), (0, 99, 100), (0, 100, 101), (0, 101, 102), (0, 102, 103), (0, 103, 104), (0, 104, 105), (0, 105, 106), (0, 106, 107), (0, 107, 108), (0, 108, 109), (0, 109, 110), (0, 110, 111), (0, 111, 112), (0, 112, 113), (0, 113, 114), (0, 114, 115), (0, 115, 116), (0, 116, 117), (0, 117, 118), (0, 118, 119), (0, 119, 120), (0, 120, 121), (0, 121, 122), (0, 122, 123), (0, 123, 124), (0, 124, 125), (0, 125, 126), (0, 126, 95), (2, 62, 132, 128), (62, 60, 131, 132), (4, 3, 129, 130), (3, 2, 128, 129), (128, 132, 129), (129, 132, 131, 130), (1, 5, 130), (127, 131, 61), (127, 1, 130, 131)])
_uv = me_cylinder_002.uv_layers.new(name='UVMap')
_uv.uv.foreach_set('vector', [0.2441, 0.9921, 0.1973, 0.9921, 0.1973, 0.9454, 0.2441, 0.9454, 0.2441, 0.9921, 0.1973, 0.9921, 0.1973, 0.9454, 0.2441, 0.9454, 0.2441, 0.9921, 0.1973, 0.9921, 0.1973, 0.9454, 0.2441, 0.9454, 0.2441, 0.9921, 0.1973, 0.9921, 0.1973, 0.9454, 0.2441, 0.9454, 0.2441, 0.9921, 0.1973, 0.9921, 0.1973, 0.9454, 0.2441, 0.9454, 0.2441, 0.9921, 0.1973, 0.9921, 0.1973, 0.9454, 0.2441, 0.9454, 0.2441, 0.9921, 0.1973, 0.9921, 0.1973, 0.9454, 0.2441, 0.9454, 0.2441, 0.9921, 0.1973, 0.9921, 0.1973, 0.9454, 0.2441, 0.9454, 0.2441, 0.9921, 0.1973, 0.9921, 0.1973, 0.9454, 0.2441, 0.9454, 0.2441, 0.9921, 0.1973, 0.9921, 0.1973, 0.9454, 0.2441, 0.9454, 0.2441, 0.9921, 0.1973, 0.9921, 0.1973, 0.9454, 0.2441, 0.9454, 0.2441, 0.9921, 0.1973, 0.9921, 0.1973, 0.9454, 0.2441, 0.9454, 0.2441, 0.9921, 0.1973, 0.9921, 0.1973, 0.9454, 0.2441, 0.9454, 0.2441, 0.9921, 0.1973, 0.9921, 0.1973, 0.9454, 0.2441, 0.9454, 0.2441, 0.9921, 0.1973, 0.9921, 0.1973, 0.9454, 0.2441, 0.9454, 0.2441, 0.9921, 0.1973, 0.9921, 0.1973, 0.9454, 0.2441, 0.9454, 0.2441, 0.9921, 0.1973, 0.9921, 0.1973, 0.9454, 0.2441, 0.9454, 0.2441, 0.9921, 0.1973, 0.9921, 0.1973, 0.9454, 0.2441, 0.9454, 0.2441, 0.9921, 0.1973, 0.9921, 0.1973, 0.9454, 0.2441, 0.9454, 0.2441, 0.9921, 0.1973, 0.9921, 0.1973, 0.9454, 0.2441, 0.9454, 0.2441, 0.9921, 0.1973, 0.9921, 0.1973, 0.9454, 0.2441, 0.9454, 0.2441, 0.9921, 0.1973, 0.9921, 0.1973, 0.9454, 0.2441, 0.9454, 0.2441, 0.9921, 0.1973, 0.9921, 0.1973, 0.9454, 0.2441, 0.9454, 0.2441, 0.9921, 0.1973, 0.9921, 0.1973, 0.9454, 0.2441, 0.9454, 0.2441, 0.9921, 0.1973, 0.9921, 0.1973, 0.9454, 0.2441, 0.9454, 0.2441, 0.9921, 0.1973, 0.9921, 0.1973, 0.9454, 0.2441, 0.9454, 0.2441, 0.9921, 0.1973, 0.9921, 0.1973, 0.9454, 0.2441, 0.9454, 0.2441, 0.9921, 0.1973, 0.9921, 0.1973, 0.9454, 0.2441, 0.9454, 0.2441, 0.9921, 0.1973, 0.9921, 0.1973, 0.9454, 0.2441, 0.9454, 0.2441, 0.9921, 0.1973, 0.9921, 0.1973, 0.9454, 0.2441, 0.9454, 0.2441, 0.9921, 0.1973, 0.9921, 0.1973, 0.9454, 0.2441, 0.9454, 0.2441, 0.9921, 0.1973, 0.9921, 0.1973, 0.9454, 0.2441, 0.9454, 0.2441, 0.9921, 0.1973, 0.9921, 0.1973, 0.9454, 0.2441, 0.9454, 0.2441, 0.9921, 0.1973, 0.9921, 0.1973, 0.9454, 0.2441, 0.9454, 0.2441, 0.9921, 0.1973, 0.9921, 0.1973, 0.9454, 0.2441, 0.9454, 0.2441, 0.9921, 0.1973, 0.9921, 0.1973, 0.9454, 0.2441, 0.9454, 0.2441, 0.9921, 0.1973, 0.9921, 0.1973, 0.9454, 0.2441, 0.9454, 0.2441, 0.9921, 0.1973, 0.9921, 0.1973, 0.9454, 0.2441, 0.9921, 0.1973, 0.9921, 0.1973, 0.9454, 0.2441, 0.9454, 0.2441, 0.9921, 0.1973, 0.9921, 0.1973, 0.9454, 0.2441, 0.9454, 0.2441, 0.9921, 0.1973, 0.9921, 0.1973, 0.9454, 0.2441, 0.9921, 0.1973, 0.9921, 0.1973, 0.9454, 0.2441, 0.9454, 0.2441, 0.9921, 0.1973, 0.9921, 0.1973, 0.9454, 0.2441, 0.9454, 0.2441, 0.9921, 0.1973, 0.9921, 0.1973, 0.9454, 0.2441, 0.9454, 0.2441, 0.9921, 0.1973, 0.9921, 0.1973, 0.9454, 0.2441, 0.9454, 0.2441, 0.9921, 0.1973, 0.9921, 0.1973, 0.9454, 0.2441, 0.9454, 0.2441, 0.9921, 0.1973, 0.9921, 0.1973, 0.9454, 0.2441, 0.9454, 0.2441, 0.9921, 0.1973, 0.9921, 0.1973, 0.9454, 0.2441, 0.9454, 0.2441, 0.9921, 0.1973, 0.9921, 0.1973, 0.9454, 0.2441, 0.9454, 0.2441, 0.9921, 0.1973, 0.9921, 0.1973, 0.9454, 0.2441, 0.9454, 0.2441, 0.9921, 0.1973, 0.9921, 0.1973, 0.9454, 0.2441, 0.9454, 0.2441, 0.9921, 0.1973, 0.9921, 0.1973, 0.9454, 0.2441, 0.9454, 0.2441, 0.9921, 0.1973, 0.9921, 0.1973, 0.9454, 0.2441, 0.9454, 0.2441, 0.9921, 0.1973, 0.9921, 0.1973, 0.9454, 0.2441, 0.9454, 0.2441, 0.9921, 0.1973, 0.9921, 0.1973, 0.9454, 0.2441, 0.9454, 0.2441, 0.9921, 0.1973, 0.9921, 0.1973, 0.9454, 0.2441, 0.9454, 0.2441, 0.9921, 0.1973, 0.9921, 0.1973, 0.9454, 0.2441, 0.9454, 0.2441, 0.9921, 0.1973, 0.9921, 0.1973, 0.9454, 0.2441, 0.9454, 0.2441, 0.9921, 0.1973, 0.9921, 0.1973, 0.9454, 0.2441, 0.9454, 0.2441, 0.9921, 0.1973, 0.9921, 0.1973, 0.9454, 0.2441, 0.9454, 0.2441, 0.9921, 0.1973, 0.9921, 0.1973, 0.9454, 0.2441, 0.9454, 0.2441, 0.9921, 0.1973, 0.9921, 0.1973, 0.9454, 0.2441, 0.9454, 0.2441, 0.9921, 0.1973, 0.9921, 0.1973, 0.9454, 0.2441, 0.9454, 0.2441, 0.9921, 0.1973, 0.9921, 0.1973, 0.9454, 0.2441, 0.9454, 0.2441, 0.9921, 0.1973, 0.9921, 0.1973, 0.9454, 0.2441, 0.9454, 0.2441, 0.9921, 0.1973, 0.9921, 0.1973, 0.9454, 0.2441, 0.9454, 0.2441, 0.9921, 0.1973, 0.9921, 0.1973, 0.9454, 0.2441, 0.9454, 0.2441, 0.9921, 0.1973, 0.9921, 0.1973, 0.9454, 0.2441, 0.9454, 0.2441, 0.9921, 0.1973, 0.9921, 0.1973, 0.9454, 0.2441, 0.9454, 0.2441, 0.9921, 0.1973, 0.9921, 0.1973, 0.9454, 0.2441, 0.9454, 0.2441, 0.9921, 0.1973, 0.9921, 0.1973, 0.9454, 0.2441, 0.9454, 0.2441, 0.9921, 0.1973, 0.9921, 0.1973, 0.9454, 0.2441, 0.9454, 0.2441, 0.9921, 0.1973, 0.9921, 0.1973, 0.9454, 0.2441, 0.9454, 0.2441, 0.9921, 0.1973, 0.9921, 0.1973, 0.9454, 0.2441, 0.9921, 0.1973, 0.9921, 0.1973, 0.9454, 0.2441, 0.9454, 0.2441, 0.9921, 0.1973, 0.9921, 0.1973, 0.9454, 0.2441, 0.9454, 0.2441, 0.9921, 0.1973, 0.9921, 0.1973, 0.9454, 0.2441, 0.9454, 0.2441, 0.9921, 0.1973, 0.9921, 0.1973, 0.9454, 0.2441, 0.9454, 0.2441, 0.9921, 0.1973, 0.9921, 0.1973, 0.9454, 0.2441, 0.9454, 0.2441, 0.9921, 0.1973, 0.9921, 0.1973, 0.9454, 0.2441, 0.9454, 0.2441, 0.9921, 0.1973, 0.9921, 0.1973, 0.9454, 0.2441, 0.9454, 0.2441, 0.9921, 0.1973, 0.9921, 0.1973, 0.9454, 0.2441, 0.9454, 0.2441, 0.9921, 0.1973, 0.9921, 0.1973, 0.9454, 0.2441, 0.9454, 0.2441, 0.9921, 0.1973, 0.9921, 0.1973, 0.9454, 0.2441, 0.9454, 0.2441, 0.9921, 0.1973, 0.9921, 0.1973, 0.9454, 0.2441, 0.9454, 0.2441, 0.9921, 0.1973, 0.9921, 0.1973, 0.9454, 0.2441, 0.9454, 0.2441, 0.9921, 0.1973, 0.9921, 0.1973, 0.9454, 0.2441, 0.9454, 0.2441, 0.9921, 0.1973, 0.9921, 0.1973, 0.9454, 0.2441, 0.9454, 0.2441, 0.9921, 0.1973, 0.9921, 0.1973, 0.9454, 0.2441, 0.9454, 0.2441, 0.9921, 0.1973, 0.9921, 0.1973, 0.9454, 0.2441, 0.9454, 0.2441, 0.9921, 0.1973, 0.9921, 0.1973, 0.9454, 0.2441, 0.9454, 0.2441, 0.9921, 0.1973, 0.9921, 0.1973, 0.9454, 0.2441, 0.9454, 0.2441, 0.9921, 0.1973, 0.9921, 0.1973, 0.9454, 0.2441, 0.9454, 0.2441, 0.9921, 0.1973, 0.9921, 0.1973, 0.9454, 0.2441, 0.9454, 0.2441, 0.9921, 0.1973, 0.9921, 0.1973, 0.9454, 0.2441, 0.9454, 0.2441, 0.9921, 0.1973, 0.9921, 0.1973, 0.9454, 0.2441, 0.9454, 0.2441, 0.9921, 0.1973, 0.9921, 0.1973, 0.9454, 0.2441, 0.9454, 0.2441, 0.9921, 0.1973, 0.9921, 0.1973, 0.9454, 0.2441, 0.9454, 0.2441, 0.9921, 0.1973, 0.9921, 0.1973, 0.9454, 0.2441, 0.9454, 0.2441, 0.9921, 0.1973, 0.9921, 0.1973, 0.9454, 0.2441, 0.9454, 0.2441, 0.9921, 0.1973, 0.9921, 0.1973, 0.9454, 0.2441, 0.9454, 0.2441, 0.9921, 0.1973, 0.9921, 0.1973, 0.9454, 0.2441, 0.9454, 0.2441, 0.9921, 0.1973, 0.9921, 0.1973, 0.9454, 0.2441, 0.9454, 0.2441, 0.9921, 0.1973, 0.9921, 0.1973, 0.9454, 0.2441, 0.9454, 0.2441, 0.9921, 0.1973, 0.9921, 0.1973, 0.9454, 0.2441, 0.9454, 0.2441, 0.9921, 0.1973, 0.9921, 0.1973, 0.9454, 0.2441, 0.9454, 0.2441, 0.9921, 0.1973, 0.9921, 0.1973, 0.9454, 0.2441, 0.9454, 0.2441, 0.9921, 0.1973, 0.9921, 0.1973, 0.9454, 0.2441, 0.9921, 0.1973, 0.9921, 0.1973, 0.9454, 0.2441, 0.9921, 0.1973, 0.9921, 0.1973, 0.9454, 0.2441, 0.9921, 0.1973, 0.9921, 0.1973, 0.9454, 0.2441, 0.9921, 0.1973, 0.9921, 0.1973, 0.9454, 0.2441, 0.9921, 0.1973, 0.9921, 0.1973, 0.9454, 0.2441, 0.9921, 0.1973, 0.9921, 0.1973, 0.9454, 0.2441, 0.9921, 0.1973, 0.9921, 0.1973, 0.9454, 0.2441, 0.9921, 0.1973, 0.9921, 0.1973, 0.9454, 0.2441, 0.9921, 0.1973, 0.9921, 0.1973, 0.9454, 0.2441, 0.9921, 0.1973, 0.9921, 0.1973, 0.9454, 0.2441, 0.9921, 0.1973, 0.9921, 0.1973, 0.9454, 0.2441, 0.9921, 0.1973, 0.9921, 0.1973, 0.9454, 0.2441, 0.9921, 0.1973, 0.9921, 0.1973, 0.9454, 0.2441, 0.9921, 0.1973, 0.9921, 0.1973, 0.9454, 0.2441, 0.9921, 0.1973, 0.9921, 0.1973, 0.9454, 0.2441, 0.9921, 0.1973, 0.9921, 0.1973, 0.9454, 0.2441, 0.9921, 0.1973, 0.9921, 0.1973, 0.9454, 0.2441, 0.9921, 0.1973, 0.9921, 0.1973, 0.9454, 0.2441, 0.9921, 0.1973, 0.9921, 0.1973, 0.9454, 0.2441, 0.9921, 0.1973, 0.9921, 0.1973, 0.9454, 0.2441, 0.9921, 0.1973, 0.9921, 0.1973, 0.9454, 0.2441, 0.9921, 0.1973, 0.9921, 0.1973, 0.9454, 0.2441, 0.9921, 0.1973, 0.9921, 0.1973, 0.9454, 0.2441, 0.9921, 0.1973, 0.9921, 0.1973, 0.9454, 0.2441, 0.9921, 0.1973, 0.9921, 0.1973, 0.9454, 0.2441, 0.9921, 0.1973, 0.9921, 0.1973, 0.9454, 0.2441, 0.9921, 0.1973, 0.9921, 0.1973, 0.9454, 0.2441, 0.9921, 0.1973, 0.9921, 0.1973, 0.9454, 0.2441, 0.9921, 0.1973, 0.9921, 0.1973, 0.9454, 0.2441, 0.9921, 0.1973, 0.9921, 0.1973, 0.9454, 0.2441, 0.9921, 0.1973, 0.9921, 0.1973, 0.9454, 0.2441, 0.9921, 0.1973, 0.9921, 0.1973, 0.9454, 0.2441, 0.9454, 0.2441, 0.9921, 0.1973, 0.9921, 0.1973, 0.9454, 0.2441, 0.9454, 0.2441, 0.9921, 0.1973, 0.9921, 0.1973, 0.9454, 0.2441, 0.9454, 0.2441, 0.9921, 0.1973, 0.9921, 0.1973, 0.9454, 0.2441, 0.9454, 0.2441, 0.9921, 0.1973, 0.9921, 0.1973, 0.9454, 0.2441, 0.9921, 0.1973, 0.9921, 0.1973, 0.9454, 0.2441, 0.9454, 0.2441, 0.9921, 0.1973, 0.9921, 0.1973, 0.9454, 0.2441, 0.9921, 0.1973, 0.9921, 0.1973, 0.9454, 0.427, 0.9937, 0.3802, 0.9937, 0.3802, 0.9469, 0.427, 0.9469])
me_cylinder_002.materials.append(mat_uv)
me_cylinder_002.use_remesh_preserve_volume = False
me_cylinder_002.use_remesh_preserve_attributes = False
me_cylinder_002.use_mirror_vertex_groups = False
me_cylinder_002.update()
me_cube_023 = bpy.data.meshes.new('Cube.023')
me_cube_023.from_pydata([], [], [])
me_cube_023.use_remesh_preserve_volume = False
me_cube_023.use_remesh_preserve_attributes = False
me_cube_023.use_mirror_vertex_groups = False
me_cube_023.update()
me_cube_008 = bpy.data.meshes.new('Cube.008')
me_cube_008.from_pydata([(0.06, -0.06, 0.06), (0.06, -0.065, 0.06), (0.05885, -0.06, 0.04829), (0.05885, -0.065, 0.04829), (0.05543, -0.06, 0.03704), (0.05543, -0.065, 0.03704), (0.04989, -0.06, 0.02667), (0.04989, -0.065, 0.02667), (0.04243, -0.06, 0.01757), (0.04243, -0.065, 0.01757), (0.03333, -0.06, 0.01011), (0.03333, -0.065, 0.01011), (0.02296, -0.06, 0.004567), (0.02296, -0.065, 0.004567), (0.01171, -0.06, 0.001153), (0.01171, -0.065, 0.001153), (6.706e-09, -0.06, -3.725e-09), (3.576e-08, -0.065, 3.725e-09), (-0.01171, -0.06, 0.001153), (-0.01171, -0.065, 0.001153), (-0.02296, -0.06, 0.004567), (-0.02296, -0.065, 0.004567), (-0.03333, -0.06, 0.01011), (-0.03333, -0.065, 0.01011), (-0.04243, -0.06, 0.01757), (-0.04243, -0.065, 0.01757), (-0.04989, -0.06, 0.02667), (-0.04989, -0.065, 0.02667), (-0.05543, -0.06, 0.03704), (-0.05543, -0.065, 0.03704), (-0.05885, -0.06, 0.04829), (-0.05885, -0.065, 0.04829), (-0.06, -0.06, 0.06), (-0.06, -0.065, 0.06), (-0.05885, -0.06, 0.07171), (-0.05885, -0.065, 0.07171), (-0.05543, -0.06, 0.08296), (-0.05543, -0.065, 0.08296), (-0.04989, -0.06, 0.09333), (-0.04989, -0.065, 0.09333), (-0.04243, -0.06, 0.1024), (-0.04243, -0.065, 0.1024), (-0.03333, -0.06, 0.1099), (-0.03333, -0.065, 0.1099), (-0.02296, -0.06, 0.1154), (-0.02296, -0.065, 0.1154), (-0.01171, -0.06, 0.1188), (-0.01171, -0.065, 0.1188), (4.47e-08, -0.06, 0.12), (7.153e-08, -0.065, 0.12), (0.01171, -0.06, 0.1188), (0.01171, -0.065, 0.1188), (0.02296, -0.06, 0.1154), (0.02296, -0.065, 0.1154), (0.03333, -0.06, 0.1099), (0.03333, -0.065, 0.1099), (0.04243, -0.06, 0.1024), (0.04243, -0.065, 0.1024), (0.04989, -0.06, 0.09333), (0.04989, -0.065, 0.09333), (0.05543, -0.06, 0.08296), (0.05543, -0.065, 0.08296), (0.05885, -0.06, 0.07171), (0.05885, -0.065, 0.07171)], [], [(0, 1, 3, 2), (2, 3, 5, 4), (4, 5, 7, 6), (6, 7, 9, 8), (8, 9, 11, 10), (10, 11, 13, 12), (12, 13, 15, 14), (14, 15, 17, 16), (16, 17, 19, 18), (18, 19, 21, 20), (20, 21, 23, 22), (22, 23, 25, 24), (24, 25, 27, 26), (26, 27, 29, 28), (28, 29, 31, 30), (30, 31, 33, 32), (32, 33, 35, 34), (34, 35, 37, 36), (36, 37, 39, 38), (38, 39, 41, 40), (40, 41, 43, 42), (42, 43, 45, 44), (44, 45, 47, 46), (46, 47, 49, 48), (48, 49, 51, 50), (50, 51, 53, 52), (52, 53, 55, 54), (54, 55, 57, 56), (56, 57, 59, 58), (58, 59, 61, 60), (3, 1, 63, 61, 59, 57, 55, 53, 51, 49, 47, 45, 43, 41, 39, 37, 35, 33, 31, 29, 27, 25, 23, 21, 19, 17, 15, 13, 11, 9, 7, 5), (62, 63, 1, 0), (60, 61, 63, 62)])
_uv = me_cube_008.uv_layers.new(name='UVMap')
_uv.uv.foreach_set('vector', [0.2649, 0.8881, 0.2979, 0.8881, 0.2979, 0.9211, 0.2649, 0.9211, 0.2649, 0.8881, 0.2979, 0.8881, 0.2979, 0.9211, 0.2649, 0.9211, 0.2649, 0.8881, 0.2979, 0.8881, 0.2979, 0.9211, 0.2649, 0.9211, 0.2649, 0.8881, 0.2979, 0.8881, 0.2979, 0.9211, 0.2649, 0.9211, 0.2649, 0.8881, 0.2979, 0.8881, 0.2979, 0.9211, 0.2649, 0.9211, 0.2649, 0.8881, 0.2979, 0.8881, 0.2979, 0.9211, 0.2649, 0.9211, 0.2649, 0.8881, 0.2979, 0.8881, 0.2979, 0.9211, 0.2649, 0.9211, 0.2649, 0.8881, 0.2979, 0.8881, 0.2979, 0.9211, 0.2649, 0.9211, 0.2649, 0.8881, 0.2979, 0.8881, 0.2979, 0.9211, 0.2649, 0.9211, 0.2649, 0.8881, 0.2979, 0.8881, 0.2979, 0.9211, 0.2649, 0.9211, 0.2649, 0.8881, 0.2979, 0.8881, 0.2979, 0.9211, 0.2649, 0.9211, 0.2649, 0.8881, 0.2979, 0.8881, 0.2979, 0.9211, 0.2649, 0.9211, 0.2649, 0.8881, 0.2979, 0.8881, 0.2979, 0.9211, 0.2649, 0.9211, 0.2649, 0.8881, 0.2979, 0.8881, 0.2979, 0.9211, 0.2649, 0.9211, 0.2649, 0.8881, 0.2979, 0.8881, 0.2979, 0.9211, 0.2649, 0.9211, 0.2649, 0.8881, 0.2979, 0.8881, 0.2979, 0.9211, 0.2649, 0.9211, 0.2649, 0.8881, 0.2979, 0.8881, 0.2979, 0.9211, 0.2649, 0.9211, 0.2649, 0.8881, 0.2979, 0.8881, 0.2979, 0.9211, 0.2649, 0.9211, 0.2649, 0.8881, 0.2979, 0.8881, 0.2979, 0.9211, 0.2649, 0.9211, 0.2649, 0.8881, 0.2979, 0.8881, 0.2979, 0.9211, 0.2649, 0.9211, 0.2649, 0.8881, 0.2979, 0.8881, 0.2979, 0.9211, 0.2649, 0.9211, 0.2649, 0.8881, 0.2979, 0.8881, 0.2979, 0.9211, 0.2649, 0.9211, 0.2649, 0.8881, 0.2979, 0.8881, 0.2979, 0.9211, 0.2649, 0.9211, 0.2649, 0.8881, 0.2979, 0.8881, 0.2979, 0.9211, 0.2649, 0.9211, 0.2649, 0.8881, 0.2979, 0.8881, 0.2979, 0.9211, 0.2649, 0.9211, 0.2649, 0.8881, 0.2979, 0.8881, 0.2979, 0.9211, 0.2649, 0.9211, 0.2649, 0.8881, 0.2979, 0.8881, 0.2979, 0.9211, 0.2649, 0.9211, 0.2649, 0.8881, 0.2979, 0.8881, 0.2979, 0.9211, 0.2649, 0.9211, 0.2649, 0.8881, 0.2979, 0.8881, 0.2979, 0.9211, 0.2649, 0.9211, 0.2649, 0.8881, 0.2979, 0.8881, 0.2979, 0.9211, 0.2649, 0.9211, 0.2814, 0.9211, 0.2846, 0.9208, 0.2877, 0.9199, 0.2906, 0.9183, 0.2931, 0.9163, 0.2952, 0.9138, 0.2967, 0.9109, 0.2976, 0.9078, 0.2979, 0.9046, 0.2976, 0.9014, 0.2967, 0.8983, 0.2952, 0.8954, 0.2931, 0.8929, 0.2906, 0.8909, 0.2877, 0.8893, 0.2846, 0.8884, 0.2814, 0.8881, 0.2782, 0.8884, 0.2751, 0.8893, 0.2722, 0.8909, 0.2697, 0.8929, 0.2677, 0.8954, 0.2662, 0.8983, 0.2652, 0.9014, 0.2649, 0.9046, 0.2652, 0.9078, 0.2662, 0.9109, 0.2677, 0.9138, 0.2697, 0.9163, 0.2722, 0.9183, 0.2751, 0.9199, 0.2782, 0.9208, 0.2649, 0.8881, 0.2979, 0.8881, 0.2979, 0.9211, 0.2649, 0.9211, 0.2649, 0.8881, 0.2979, 0.8881, 0.2979, 0.9211, 0.2649, 0.9211])
me_cube_008.materials.append(mat_uv)
me_cube_008.use_remesh_preserve_volume = False
me_cube_008.use_remesh_preserve_attributes = False
me_cube_008.use_mirror_vertex_groups = False
me_cube_008.update()
me_cube_007 = bpy.data.meshes.new('Cube.007')
me_cube_007.from_pydata([(0.06, -0.11, 0.06), (0.06, -0.155, 0.06), (0.05885, -0.11, 0.04829), (0.05885, -0.155, 0.04829), (0.05543, -0.11, 0.03704), (0.05543, -0.155, 0.03704), (0.04989, -0.11, 0.02667), (0.04989, -0.155, 0.02667), (0.04243, -0.11, 0.01757), (0.04243, -0.155, 0.01757), (0.03333, -0.11, 0.01011), (0.03333, -0.155, 0.01011), (0.02296, -0.11, 0.004567), (0.02296, -0.155, 0.004567), (0.01171, -0.11, 0.001153), (0.01171, -0.155, 0.001153), (6.706e-09, -0.11, -3.725e-09), (3.576e-08, -0.155, 3.725e-09), (-0.01171, -0.11, 0.001153), (-0.01171, -0.155, 0.001153), (-0.02296, -0.11, 0.004567), (-0.02296, -0.155, 0.004567), (-0.03333, -0.11, 0.01011), (-0.03333, -0.155, 0.01011), (-0.04243, -0.11, 0.01757), (-0.04243, -0.155, 0.01757), (-0.04989, -0.11, 0.02667), (-0.04989, -0.155, 0.02667), (-0.05543, -0.11, 0.03704), (-0.05543, -0.155, 0.03704), (-0.05885, -0.11, 0.04829), (-0.05885, -0.155, 0.04829), (-0.06, -0.11, 0.06), (-0.06, -0.155, 0.06), (-0.05885, -0.11, 0.07171), (-0.05885, -0.155, 0.07171), (-0.05543, -0.11, 0.08296), (-0.05543, -0.155, 0.08296), (-0.04989, -0.11, 0.09333), (-0.04989, -0.155, 0.09333), (-0.04243, -0.11, 0.1024), (-0.04243, -0.155, 0.1024), (-0.03333, -0.11, 0.1099), (-0.03333, -0.155, 0.1099), (-0.02296, -0.11, 0.1154), (-0.02296, -0.155, 0.1154), (-0.01171, -0.11, 0.1188), (-0.01171, -0.155, 0.1188), (4.47e-08, -0.11, 0.12), (7.153e-08, -0.155, 0.12), (0.01171, -0.11, 0.1188), (0.01171, -0.155, 0.1188), (0.02296, -0.11, 0.1154), (0.02296, -0.155, 0.1154), (0.03333, -0.11, 0.1099), (0.03333, -0.155, 0.1099), (0.04243, -0.11, 0.1024), (0.04243, -0.155, 0.1024), (0.04989, -0.11, 0.09333), (0.04989, -0.155, 0.09333), (0.05543, -0.11, 0.08296), (0.05543, -0.155, 0.08296), (0.05885, -0.11, 0.07171), (0.05885, -0.155, 0.07171), (0.054, -0.158, 0.06), (0.05296, -0.158, 0.04947), (0.04989, -0.158, 0.03934), (0.0449, -0.158, 0.03), (0.03818, -0.158, 0.02182), (0.03, -0.158, 0.0151), (0.02066, -0.158, 0.01011), (0.01053, -0.158, 0.007038), (3.645e-08, -0.158, 0.006), (-0.01053, -0.158, 0.007038), (-0.02066, -0.158, 0.01011), (-0.03, -0.158, 0.0151), (-0.03818, -0.158, 0.02182), (-0.0449, -0.158, 0.03), (-0.04989, -0.158, 0.03934), (-0.05296, -0.158, 0.04947), (-0.054, -0.158, 0.06), (-0.05296, -0.158, 0.07053), (-0.04989, -0.158, 0.08066), (-0.0449, -0.158, 0.09), (-0.03818, -0.158, 0.09818), (-0.03, -0.158, 0.1049), (-0.02066, -0.158, 0.1099), (-0.01053, -0.158, 0.113), (6.863e-08, -0.158, 0.114), (0.01053, -0.158, 0.113), (0.02066, -0.158, 0.1099), (0.03, -0.158, 0.1049), (0.03818, -0.158, 0.09818), (0.0449, -0.158, 0.09), (0.04989, -0.158, 0.08066), (0.05296, -0.158, 0.07053)], [], [(0, 1, 3, 2), (2, 3, 5, 4), (4, 5, 7, 6), (6, 7, 9, 8), (8, 9, 11, 10), (10, 11, 13, 12), (12, 13, 15, 14), (14, 15, 17, 16), (16, 17, 19, 18), (18, 19, 21, 20), (20, 21, 23, 22), (22, 23, 25, 24), (24, 25, 27, 26), (26, 27, 29, 28), (28, 29, 31, 30), (30, 31, 33, 32), (32, 33, 35, 34), (34, 35, 37, 36), (36, 37, 39, 38), (38, 39, 41, 40), (40, 41, 43, 42), (42, 43, 45, 44), (44, 45, 47, 46), (46, 47, 49, 48), (48, 49, 51, 50), (50, 51, 53, 52), (52, 53, 55, 54), (54, 55, 57, 56), (56, 57, 59, 58), (58, 59, 61, 60), (57, 55, 91, 92), (62, 63, 1, 0), (60, 61, 63, 62), (0, 2, 4, 6, 8, 10, 12, 14, 16, 18, 20, 22, 24, 26, 28, 30, 32, 34, 36, 38, 40, 42, 44, 46, 48, 50, 52, 54, 56, 58, 60, 62), (65, 64, 95, 94, 93, 92, 91, 90, 89, 88, 87, 86, 85, 84, 83, 82, 81, 80, 79, 78, 77, 76, 75, 74, 73, 72, 71, 70, 69, 68, 67, 66), (13, 11, 69, 70), (31, 29, 78, 79), (49, 47, 87, 88), (5, 3, 65, 66), (23, 21, 74, 75), (41, 39, 83, 84), (59, 57, 92, 93), (15, 13, 70, 71), (33, 31, 79, 80), (51, 49, 88, 89), (7, 5, 66, 67), (25, 23, 75, 76), (43, 41, 84, 85), (61, 59, 93, 94), (17, 15, 71, 72), (35, 33, 80, 81), (53, 51, 89, 90), (9, 7, 67, 68), (27, 25, 76, 77), (45, 43, 85, 86), (63, 61, 94, 95), (19, 17, 72, 73), (37, 35, 81, 82), (55, 53, 90, 91), (11, 9, 68, 69), (29, 27, 77, 78), (47, 45, 86, 87), (3, 1, 64, 65), (1, 63, 95, 64), (21, 19, 73, 74), (39, 37, 82, 83)])
_uv = me_cube_007.uv_layers.new(name='UVMap')
_uv.uv.foreach_set('vector', [0.1049, 0.9808, 0.07967, 0.9808, 0.07967, 0.9555, 0.1049, 0.9555, 0.1049, 0.9808, 0.07967, 0.9808, 0.07967, 0.9555, 0.1049, 0.9555, 0.1049, 0.9808, 0.07967, 0.9808, 0.07967, 0.9555, 0.1049, 0.9555, 0.1049, 0.9808, 0.07967, 0.9808, 0.07967, 0.9555, 0.1049, 0.9555, 0.1049, 0.9808, 0.07967, 0.9808, 0.07967, 0.9555, 0.1049, 0.9555, 0.1049, 0.9808, 0.07967, 0.9808, 0.07967, 0.9555, 0.1049, 0.9555, 0.1049, 0.9808, 0.07967, 0.9808, 0.07967, 0.9555, 0.1049, 0.9555, 0.1049, 0.9808, 0.07967, 0.9808, 0.07967, 0.9555, 0.1049, 0.9555, 0.1049, 0.9808, 0.07967, 0.9808, 0.07967, 0.9555, 0.1049, 0.9555, 0.1049, 0.9808, 0.07967, 0.9808, 0.07967, 0.9555, 0.1049, 0.9555, 0.1049, 0.9808, 0.07967, 0.9808, 0.07967, 0.9555, 0.1049, 0.9555, 0.1049, 0.9808, 0.07967, 0.9808, 0.07967, 0.9555, 0.1049, 0.9555, 0.1049, 0.9808, 0.07967, 0.9808, 0.07967, 0.9555, 0.1049, 0.9555, 0.1049, 0.9808, 0.07967, 0.9808, 0.07967, 0.9555, 0.1049, 0.9555, 0.1049, 0.9808, 0.07967, 0.9808, 0.07967, 0.9555, 0.1049, 0.9555, 0.1049, 0.9808, 0.07967, 0.9808, 0.07967, 0.9555, 0.1049, 0.9555, 0.1049, 0.9808, 0.07967, 0.9808, 0.07967, 0.9555, 0.1049, 0.9555, 0.1049, 0.9808, 0.07967, 0.9808, 0.07967, 0.9555, 0.1049, 0.9555, 0.1049, 0.9808, 0.07967, 0.9808, 0.07967, 0.9555, 0.1049, 0.9555, 0.1049, 0.9808, 0.07967, 0.9808, 0.07967, 0.9555, 0.1049, 0.9555, 0.1049, 0.9808, 0.07967, 0.9808, 0.07967, 0.9555, 0.1049, 0.9555, 0.1049, 0.9808, 0.07967, 0.9808, 0.07967, 0.9555, 0.1049, 0.9555, 0.1049, 0.9808, 0.07967, 0.9808, 0.07967, 0.9555, 0.1049, 0.9555, 0.1049, 0.9808, 0.07967, 0.9808, 0.07967, 0.9555, 0.1049, 0.9555, 0.1049, 0.9808, 0.07967, 0.9808, 0.07967, 0.9555, 0.1049, 0.9555, 0.1049, 0.9808, 0.07967, 0.9808, 0.07967, 0.9555, 0.1049, 0.9555, 0.1049, 0.9808, 0.07967, 0.9808, 0.07967, 0.9555, 0.1049, 0.9555, 0.1049, 0.9808, 0.07967, 0.9808, 0.07967, 0.9555, 0.1049, 0.9555, 0.1049, 0.9808, 0.07967, 0.9808, 0.07967, 0.9555, 0.1049, 0.9555, 0.1049, 0.9808, 0.07967, 0.9808, 0.07967, 0.9555, 0.1049, 0.9555, 0.1049, 0.9808, 0.07967, 0.9808, 0.07967, 0.9555, 0.1049, 0.9555, 0.1049, 0.9808, 0.07967, 0.9808, 0.07967, 0.9555, 0.1049, 0.9555, 0.1049, 0.9808, 0.07967, 0.9808, 0.07967, 0.9555, 0.1049, 0.9555, 0.0923, 0.9555, 0.08984, 0.9558, 0.08747, 0.9565, 0.08528, 0.9577, 0.08337, 0.9592, 0.0818, 0.9611, 0.08063, 0.9633, 0.07992, 0.9657, 0.07967, 0.9682, 0.07992, 0.9706, 0.08063, 0.973, 0.0818, 0.9752, 0.08337, 0.9771, 0.08528, 0.9787, 0.08747, 0.9798, 0.08984, 0.9805, 0.0923, 0.9808, 0.09476, 0.9805, 0.09713, 0.9798, 0.09931, 0.9787, 0.1012, 0.9771, 0.1028, 0.9752, 0.104, 0.973, 0.1047, 0.9706, 0.1049, 0.9682, 0.1047, 0.9657, 0.104, 0.9633, 0.1028, 0.9611, 0.1012, 0.9592, 0.09931, 0.9577, 0.09713, 0.9565, 0.09476, 0.9558, 0.2845, 0.8935, 0.2821, 0.8938, 0.2797, 0.8945, 0.2775, 0.8957, 0.2756, 0.8972, 0.274, 0.8991, 0.2729, 0.9013, 0.2721, 0.9037, 0.2719, 0.9062, 0.2721, 0.9086, 0.2729, 0.911, 0.274, 0.9132, 0.2756, 0.9151, 0.2775, 0.9166, 0.2797, 0.9178, 0.2821, 0.9185, 0.2845, 0.9188, 0.287, 0.9185, 0.2894, 0.9178, 0.2915, 0.9166, 0.2935, 0.9151, 0.295, 0.9132, 0.2962, 0.911, 0.2969, 0.9086, 0.2971, 0.9062, 0.2969, 0.9037, 0.2962, 0.9013, 0.295, 0.8991, 0.2935, 0.8972, 0.2915, 0.8957, 0.2894, 0.8945, 0.287, 0.8938, 0.1049, 0.9808, 0.07967, 0.9808, 0.07967, 0.9555, 0.1049, 0.9555, 0.1049, 0.9808, 0.07967, 0.9808, 0.07967, 0.9555, 0.1049, 0.9555, 0.1049, 0.9808, 0.07967, 0.9808, 0.07967, 0.9555, 0.1049, 0.9555, 0.1049, 0.9808, 0.07967, 0.9808, 0.07967, 0.9555, 0.1049, 0.9555, 0.1049, 0.9808, 0.07967, 0.9808, 0.07967, 0.9555, 0.1049, 0.9555, 0.1049, 0.9808, 0.07967, 0.9808, 0.07967, 0.9555, 0.1049, 0.9555, 0.1049, 0.9808, 0.07967, 0.9808, 0.07967, 0.9555, 0.1049, 0.9555, 0.1049, 0.9808, 0.07967, 0.9808, 0.07967, 0.9555, 0.1049, 0.9555, 0.1049, 0.9808, 0.07967, 0.9808, 0.07967, 0.9555, 0.1049, 0.9555, 0.1049, 0.9808, 0.07967, 0.9808, 0.07967, 0.9555, 0.1049, 0.9555, 0.1049, 0.9808, 0.07967, 0.9808, 0.07967, 0.9555, 0.1049, 0.9555, 0.1049, 0.9808, 0.07967, 0.9808, 0.07967, 0.9555, 0.1049, 0.9555, 0.1049, 0.9808, 0.07967, 0.9808, 0.07967, 0.9555, 0.1049, 0.9555, 0.1049, 0.9808, 0.07967, 0.9808, 0.07967, 0.9555, 0.1049, 0.9555, 0.1049, 0.9808, 0.07967, 0.9808, 0.07967, 0.9555, 0.1049, 0.9555, 0.1049, 0.9808, 0.07967, 0.9808, 0.07967, 0.9555, 0.1049, 0.9555, 0.1049, 0.9808, 0.07967, 0.9808, 0.07967, 0.9555, 0.1049, 0.9555, 0.1049, 0.9808, 0.07967, 0.9808, 0.07967, 0.9555, 0.1049, 0.9555, 0.1049, 0.9808, 0.07967, 0.9808, 0.07967, 0.9555, 0.1049, 0.9555, 0.1049, 0.9808, 0.07967, 0.9808, 0.07967, 0.9555, 0.1049, 0.9555, 0.1049, 0.9808, 0.07967, 0.9808, 0.07967, 0.9555, 0.1049, 0.9555, 0.1049, 0.9808, 0.07967, 0.9808, 0.07967, 0.9555, 0.1049, 0.9555, 0.1049, 0.9808, 0.07967, 0.9808, 0.07967, 0.9555, 0.1049, 0.9555, 0.1049, 0.9808, 0.07967, 0.9808, 0.07967, 0.9555, 0.1049, 0.9555, 0.1049, 0.9808, 0.07967, 0.9808, 0.07967, 0.9555, 0.1049, 0.9555, 0.1049, 0.9808, 0.07967, 0.9808, 0.07967, 0.9555, 0.1049, 0.9555, 0.1049, 0.9808, 0.07967, 0.9808, 0.07967, 0.9555, 0.1049, 0.9555, 0.1049, 0.9808, 0.07967, 0.9808, 0.07967, 0.9555, 0.1049, 0.9555, 0.1049, 0.9808, 0.07967, 0.9808, 0.07967, 0.9555, 0.1049, 0.9555, 0.1049, 0.9808, 0.07967, 0.9808, 0.07967, 0.9555, 0.1049, 0.9555, 0.1049, 0.9808, 0.07967, 0.9808, 0.07967, 0.9555, 0.1049, 0.9555])
me_cube_007.materials.append(mat_uv)
me_cube_007.use_remesh_preserve_volume = False
me_cube_007.use_remesh_preserve_attributes = False
me_cube_007.use_mirror_vertex_groups = False
me_cube_007.update()
me_cube_006 = bpy.data.meshes.new('Cube.006')
me_cube_006.from_pydata([(0.04752, -0.06468, 0.06), (0.04752, -0.1103, 0.06), (0.04661, -0.06468, 0.05073), (0.04661, -0.1103, 0.05073), (0.0439, -0.06468, 0.04181), (0.0439, -0.1103, 0.04181), (0.03951, -0.06468, 0.0336), (0.03951, -0.1103, 0.0336), (0.0336, -0.06468, 0.0264), (0.0336, -0.1103, 0.0264), (0.0264, -0.06468, 0.02049), (0.0264, -0.1103, 0.02049), (0.01819, -0.06468, 0.0161), (0.01819, -0.1103, 0.0161), (0.009271, -0.06468, 0.01339), (0.009271, -0.1103, 0.01339), (1.094e-08, -0.06468, 0.01248), (3.395e-08, -0.1103, 0.01248), (-0.009271, -0.06468, 0.01339), (-0.009271, -0.1103, 0.01339), (-0.01819, -0.06468, 0.0161), (-0.01819, -0.1103, 0.0161), (-0.0264, -0.06468, 0.02049), (-0.0264, -0.1103, 0.02049), (-0.0336, -0.06468, 0.0264), (-0.0336, -0.1103, 0.0264), (-0.03951, -0.06468, 0.0336), (-0.03951, -0.1103, 0.0336), (-0.0439, -0.06468, 0.04181), (-0.0439, -0.1103, 0.04181), (-0.04661, -0.06468, 0.05073), (-0.04661, -0.1103, 0.05073), (-0.04752, -0.06468, 0.06), (-0.04752, -0.1103, 0.06), (-0.04661, -0.06468, 0.06927), (-0.04661, -0.1103, 0.06927), (-0.0439, -0.06468, 0.07819), (-0.0439, -0.1103, 0.07819), (-0.03951, -0.06468, 0.0864), (-0.03951, -0.1103, 0.0864), (-0.0336, -0.06468, 0.0936), (-0.0336, -0.1103, 0.0936), (-0.0264, -0.06468, 0.09951), (-0.0264, -0.1103, 0.09951), (-0.01819, -0.06468, 0.1039), (-0.01819, -0.1103, 0.1039), (-0.009271, -0.06468, 0.1066), (-0.009271, -0.1103, 0.1066), (4.103e-08, -0.06468, 0.1075), (6.228e-08, -0.1103, 0.1075), (0.009271, -0.06468, 0.1066), (0.009271, -0.1103, 0.1066), (0.01819, -0.06468, 0.1039), (0.01819, -0.1103, 0.1039), (0.0264, -0.06468, 0.09951), (0.0264, -0.1103, 0.09951), (0.0336, -0.06468, 0.0936), (0.0336, -0.1103, 0.0936), (0.03951, -0.06468, 0.0864), (0.03951, -0.1103, 0.0864), (0.0439, -0.06468, 0.07819), (0.0439, -0.1103, 0.07819), (0.04661, -0.06468, 0.06927), (0.04661, -0.1103, 0.06927)], [], [(0, 1, 3, 2), (2, 3, 5, 4), (4, 5, 7, 6), (6, 7, 9, 8), (8, 9, 11, 10), (10, 11, 13, 12), (12, 13, 15, 14), (14, 15, 17, 16), (16, 17, 19, 18), (18, 19, 21, 20), (20, 21, 23, 22), (22, 23, 25, 24), (24, 25, 27, 26), (26, 27, 29, 28), (28, 29, 31, 30), (30, 31, 33, 32), (32, 33, 35, 34), (34, 35, 37, 36), (36, 37, 39, 38), (38, 39, 41, 40), (40, 41, 43, 42), (42, 43, 45, 44), (44, 45, 47, 46), (46, 47, 49, 48), (48, 49, 51, 50), (50, 51, 53, 52), (52, 53, 55, 54), (54, 55, 57, 56), (56, 57, 59, 58), (58, 59, 61, 60), (62, 63, 1, 0), (60, 61, 63, 62)])
_uv = me_cube_006.uv_layers.new(name='UVMap')
_uv.uv.foreach_set('vector', [0.1328, 0.632, 0.1758, 0.632, 0.1758, 0.675, 0.1328, 0.675, 0.1328, 0.632, 0.1758, 0.632, 0.1758, 0.675, 0.1328, 0.675, 0.1328, 0.632, 0.1758, 0.632, 0.1758, 0.675, 0.1328, 0.675, 0.1328, 0.632, 0.1758, 0.632, 0.1758, 0.675, 0.1328, 0.675, 0.1328, 0.632, 0.1758, 0.632, 0.1758, 0.675, 0.1328, 0.675, 0.1328, 0.632, 0.1758, 0.632, 0.1758, 0.675, 0.1328, 0.675, 0.1328, 0.632, 0.1758, 0.632, 0.1758, 0.675, 0.1328, 0.675, 0.1328, 0.632, 0.1758, 0.632, 0.1758, 0.675, 0.1328, 0.675, 0.1328, 0.632, 0.1758, 0.632, 0.1758, 0.675, 0.1328, 0.675, 0.1328, 0.632, 0.1758, 0.632, 0.1758, 0.675, 0.1328, 0.675, 0.1328, 0.632, 0.1758, 0.632, 0.1758, 0.675, 0.1328, 0.675, 0.1328, 0.632, 0.1758, 0.632, 0.1758, 0.675, 0.1328, 0.675, 0.1328, 0.632, 0.1758, 0.632, 0.1758, 0.675, 0.1328, 0.675, 0.1328, 0.632, 0.1758, 0.632, 0.1758, 0.675, 0.1328, 0.675, 0.1328, 0.632, 0.1758, 0.632, 0.1758, 0.675, 0.1328, 0.675, 0.1328, 0.632, 0.1758, 0.632, 0.1758, 0.675, 0.1328, 0.675, 0.1328, 0.632, 0.1758, 0.632, 0.1758, 0.675, 0.1328, 0.675, 0.1328, 0.632, 0.1758, 0.632, 0.1758, 0.675, 0.1328, 0.675, 0.1328, 0.632, 0.1758, 0.632, 0.1758, 0.675, 0.1328, 0.675, 0.1328, 0.632, 0.1758, 0.632, 0.1758, 0.675, 0.1328, 0.675, 0.1328, 0.632, 0.1758, 0.632, 0.1758, 0.675, 0.1328, 0.675, 0.1328, 0.632, 0.1758, 0.632, 0.1758, 0.675, 0.1328, 0.675, 0.1328, 0.632, 0.1758, 0.632, 0.1758, 0.675, 0.1328, 0.675, 0.1328, 0.632, 0.1758, 0.632, 0.1758, 0.675, 0.1328, 0.675, 0.1328, 0.632, 0.1758, 0.632, 0.1758, 0.675, 0.1328, 0.675, 0.1328, 0.632, 0.1758, 0.632, 0.1758, 0.675, 0.1328, 0.675, 0.1328, 0.632, 0.1758, 0.632, 0.1758, 0.675, 0.1328, 0.675, 0.1328, 0.632, 0.1758, 0.632, 0.1758, 0.675, 0.1328, 0.675, 0.1328, 0.632, 0.1758, 0.632, 0.1758, 0.675, 0.1328, 0.675, 0.1328, 0.632, 0.1758, 0.632, 0.1758, 0.675, 0.1328, 0.675, 0.1328, 0.632, 0.1758, 0.632, 0.1758, 0.675, 0.1328, 0.675, 0.1328, 0.632, 0.1758, 0.632, 0.1758, 0.675, 0.1328, 0.675])
me_cube_006.materials.append(mat_uv)
me_cube_006.use_remesh_preserve_volume = False
me_cube_006.use_remesh_preserve_attributes = False
me_cube_006.use_mirror_vertex_groups = False
me_cube_006.update()
me_cube = bpy.data.meshes.new('Cube')
me_cube.from_pydata([(0.07, -0.03, -3.725e-09), (0.07, -0.03, 0.12), (-0.07, -0.03, -3.725e-09), (-0.07, -0.03, 0.12), (0.07, 0.07, -3.725e-09), (0.07, 0.07, 0.12), (-0.07, 0.07, -3.725e-09), (-0.07, 0.07, 0.12), (0.09, -0.03, 0.02), (0.09, -0.03, 0.1), (0.09, 0.06, 0.02), (0.09, 0.06, 0.1), (-0.09, -0.03, 0.02), (-0.09, -0.03, 0.1), (-0.09, 0.06, 0.02), (-0.09, 0.06, 0.1), (0.07, -0.06, -3.725e-09), (0.07, -0.06, 0.12), (-0.07, -0.06, -3.725e-09), (-0.07, -0.06, 0.12), (0.08, -0.055, 0.01), (0.08, -0.055, 0.11), (-0.08, -0.055, 0.01), (-0.08, -0.055, 0.11)], [], [(8, 9, 21, 20), (6, 2, 12, 14), (5, 1, 9, 11), (0, 2, 6, 4), (5, 7, 3, 1), (11, 9, 8, 10), (4, 5, 11, 10), (1, 3, 19, 17), (0, 4, 10, 8), (13, 15, 14, 12), (3, 7, 15, 13), (2, 0, 16, 18), (7, 6, 14, 15), (17, 19, 18, 16), (17, 16, 20, 21), (18, 19, 23, 22), (0, 8, 20, 16), (12, 2, 18, 22), (13, 12, 22, 23), (3, 13, 23, 19), (9, 1, 17, 21), (6, 7, 5, 4)])
_uv = me_cube.uv_layers.new(name='UVMap')
_uv.uv.foreach_set('vector', [0.07433, 0.9517, 0.1041, 0.9517, 0.1041, 0.9815, 0.07433, 0.9815, 0.07433, 0.9517, 0.1041, 0.9517, 0.1041, 0.9815, 0.07433, 0.9815, 0.07433, 0.9517, 0.1041, 0.9517, 0.1041, 0.9815, 0.07433, 0.9815, 0.07433, 0.9517, 0.1041, 0.9517, 0.1041, 0.9815, 0.07433, 0.9815, 0.07433, 0.9517, 0.1041, 0.9517, 0.1041, 0.9815, 0.07433, 0.9815, 0.07433, 0.9517, 0.1041, 0.9517, 0.1041, 0.9815, 0.07433, 0.9815, 0.07433, 0.9517, 0.1041, 0.9517, 0.1041, 0.9815, 0.07433, 0.9815, 0.07433, 0.9517, 0.1041, 0.9517, 0.1041, 0.9815, 0.07433, 0.9815, 0.07433, 0.9517, 0.1041, 0.9517, 0.1041, 0.9815, 0.07433, 0.9815, 0.07433, 0.9517, 0.1041, 0.9517, 0.1041, 0.9815, 0.07433, 0.9815, 0.07433, 0.9517, 0.1041, 0.9517, 0.1041, 0.9815, 0.07433, 0.9815, 0.07433, 0.9517, 0.1041, 0.9517, 0.1041, 0.9815, 0.07433, 0.9815, 0.07433, 0.9517, 0.1041, 0.9517, 0.1041, 0.9815, 0.07433, 0.9815, 0.07433, 0.9517, 0.1041, 0.9517, 0.1041, 0.9815, 0.07433, 0.9815, 0.07433, 0.9517, 0.1041, 0.9517, 0.1041, 0.9815, 0.07433, 0.9815, 0.07433, 0.9517, 0.1041, 0.9517, 0.1041, 0.9815, 0.07433, 0.9815, 0.07433, 0.9517, 0.1041, 0.9517, 0.1041, 0.9815, 0.07433, 0.9815, 0.07433, 0.9517, 0.1041, 0.9517, 0.1041, 0.9815, 0.07433, 0.9815, 0.07433, 0.9517, 0.1041, 0.9517, 0.1041, 0.9815, 0.07433, 0.9815, 0.07433, 0.9517, 0.1041, 0.9517, 0.1041, 0.9815, 0.07433, 0.9815, 0.07433, 0.9517, 0.1041, 0.9517, 0.1041, 0.9815, 0.07433, 0.9815, 0.07433, 0.9517, 0.1041, 0.9517, 0.1041, 0.9815, 0.07433, 0.9815])
me_cube.materials.append(mat_uv)
me_cube.use_remesh_preserve_volume = False
me_cube.use_remesh_preserve_attributes = False
me_cube.use_mirror_vertex_groups = False
me_cube.update()

# ---- objects
ob_tripod_foot_003 = bpy.data.objects.new('Tripod Foot.003', me_cube_003)
ob_cube_007 = bpy.data.objects.new('Cube.007', me_cube_002)
ob_cylinder_003 = bpy.data.objects.new('Cylinder.003', me_cylinder)
ob_cube_006 = bpy.data.objects.new('Cube.006', me_cube_001)
ob_tripod_foot_001 = bpy.data.objects.new('Tripod Foot.001', me_cube_003)
ob_cube_003 = bpy.data.objects.new('Cube.003', me_cube_001)
ob_cylinder_001 = bpy.data.objects.new('Cylinder.001', me_cylinder)
ob_cube_002 = bpy.data.objects.new('Cube.002', me_cube_002)
ob_cube_010 = bpy.data.objects.new('Cube.010', me_cube_024)
ob_cube_009 = bpy.data.objects.new('Cube.009', me_cube_024)
ob_cube_008 = bpy.data.objects.new('Cube.008', me_cube_024)
ob_cylinder = bpy.data.objects.new('Cylinder', me_cylinder_005)
ob_tripod_foot_002 = bpy.data.objects.new('Tripod Foot.002', me_cube_003)
ob_cube_005 = bpy.data.objects.new('Cube.005', me_cube_002)
ob_cylinder_002 = bpy.data.objects.new('Cylinder.002', me_cylinder)
ob_cube_004 = bpy.data.objects.new('Cube.004', me_cube_001)
ob_tripod_foot_000 = bpy.data.objects.new('Tripod Foot.000', me_cube_003)
ob_cube_001 = bpy.data.objects.new('Cube.001', me_cube_001)
ob_cylinder_000 = bpy.data.objects.new('Cylinder.000', me_cylinder)
ob_cube_000 = bpy.data.objects.new('Cube.000', me_cube_002)
ob_plane = bpy.data.objects.new('Plane', me_plane)
ob_cylinder_010 = bpy.data.objects.new('Cylinder.010', me_cylinder_009)
ob_cube_015 = bpy.data.objects.new('Cube.015', me_cube_005)
ob_cube_013 = bpy.data.objects.new('Cube.013', me_cube_004)
ob_cube_011 = bpy.data.objects.new('Cube.011', me_cube_004)
ob_cylinder_008 = bpy.data.objects.new('Cylinder.008', me_cylinder_007)
ob_cylinder_007 = bpy.data.objects.new('Cylinder.007', me_cylinder_007)
ob_cylinder_006 = bpy.data.objects.new('Cylinder.006', me_cylinder_007)
ob_cylinder_005 = bpy.data.objects.new('Cylinder.005', me_cylinder_007)
ob_cylinder_004 = bpy.data.objects.new('Cylinder.004', me_cylinder_002)
ob_cube = bpy.data.objects.new('Cube', me_cube_023)
ob_cube_017 = bpy.data.objects.new('Cube.017', me_cube_008)
ob_cube_016 = bpy.data.objects.new('Cube.016', me_cube_007)
ob_cube_014 = bpy.data.objects.new('Cube.014', me_cube_006)
ob_cube_012 = bpy.data.objects.new('Cube.012', me_cube)
ob_lamp = bpy.data.objects.new('Lamp', light_lamp)
ob_camera = bpy.data.objects.new('Camera', cam_camera)

# ---- transforms, parenting, visibility, modifiers, constraints
ob_tripod_foot_003.location = (0.3935, -0.2272, -0.04572)
ob_tripod_foot_003.rotation_euler = (0.2618, 7.684e-09, -2.094)
ob_tripod_foot_003.scale = (1.0, 1.0, 1.0)
ob_tripod_foot_003.lineart.crease_threshold = 0.0
ob_cube_007.parent = ob_tripod_foot_003
ob_cube_007.matrix_parent_inverse = Matrix(((7.55e-08, 1.0, 0.0, 0.0), (-1.0, 7.55e-08, 0.0, 0.0), (0.0, 0.0, 1.0, 0.0), (0.0, 0.0, 0.0, 1.0)))
ob_cube_007.location = (0.0, 0.0, 0.0)
ob_cube_007.lineart.crease_threshold = 0.0
ob_cylinder_003.parent = ob_tripod_foot_003
ob_cylinder_003.matrix_parent_inverse = Matrix(((7.55e-08, 1.0, 0.0, 0.0), (-1.0, 7.55e-08, 0.0, 0.0), (0.0, 0.0, 1.0, 0.0), (0.0, 0.0, 0.0, 1.0)))
ob_cylinder_003.location = (0.0, 0.0, 0.0)
ob_cylinder_003.lineart.crease_threshold = 0.0
ob_cube_006.parent = ob_tripod_foot_003
ob_cube_006.matrix_parent_inverse = Matrix(((7.55e-08, 1.0, 0.0, 0.0), (-1.0, 7.55e-08, 0.0, 0.0), (0.0, 0.0, 1.0, 0.0), (0.0, 0.0, 0.0, 1.0)))
ob_cube_006.location = (0.0, 0.0, 0.0)
ob_cube_006.lineart.crease_threshold = 0.0
ob_tripod_foot_001.location = (7.451e-09, 0.4544, -0.04572)
ob_tripod_foot_001.rotation_euler = (0.2618, -3.561e-09, -2.98e-08)
ob_tripod_foot_001.scale = (1.0, 1.0, 1.0)
ob_tripod_foot_001.lineart.crease_threshold = 0.0
ob_cube_003.parent = ob_tripod_foot_001
ob_cube_003.matrix_parent_inverse = Matrix(((7.55e-08, 1.0, 0.0, 0.0), (-1.0, 7.55e-08, 0.0, 0.0), (0.0, 0.0, 1.0, 0.0), (0.0, 0.0, 0.0, 1.0)))
ob_cube_003.location = (0.0, 0.0, 0.0)
ob_cube_003.lineart.crease_threshold = 0.0
ob_cylinder_001.parent = ob_tripod_foot_001
ob_cylinder_001.matrix_parent_inverse = Matrix(((7.55e-08, 1.0, 0.0, 0.0), (-1.0, 7.55e-08, 0.0, 0.0), (0.0, 0.0, 1.0, 0.0), (0.0, 0.0, 0.0, 1.0)))
ob_cylinder_001.location = (0.0, 0.0, 0.0)
ob_cylinder_001.lineart.crease_threshold = 0.0
ob_cube_002.parent = ob_tripod_foot_001
ob_cube_002.matrix_parent_inverse = Matrix(((7.55e-08, 1.0, 0.0, 0.0), (-1.0, 7.55e-08, 0.0, 0.0), (0.0, 0.0, 1.0, 0.0), (0.0, 0.0, 0.0, 1.0)))
ob_cube_002.location = (0.0, 0.0, 0.0)
ob_cube_002.lineart.crease_threshold = 0.0
ob_cube_010.location = (-6.367e-09, -1.002e-08, 1.63)
ob_cube_010.rotation_euler = (3.141e-10, 7.315e-09, -2.094)
ob_cube_010.lineart.crease_threshold = 0.0
ob_cube_009.location = (-6.367e-09, -1.002e-08, 1.63)
ob_cube_009.lineart.crease_threshold = 0.0
ob_cube_008.location = (-6.367e-09, -1.002e-08, 1.63)
ob_cube_008.rotation_euler = (-6.492e-09, -3.386e-09, 2.094)
ob_cube_008.lineart.crease_threshold = 0.0
ob_cylinder.location = (-1.578e-10, -2.536e-10, 0.05)
ob_cylinder.rotation_euler = (-6.492e-09, -3.386e-09, 2.094)
ob_cylinder.lineart.crease_threshold = 0.0
ob_tripod_foot_002.location = (-0.3935, -0.2272, -0.04572)
ob_tripod_foot_002.rotation_euler = (0.2618, -3.017e-09, 2.094)
ob_tripod_foot_002.scale = (1.0, 1.0, 1.0)
ob_tripod_foot_002.lineart.crease_threshold = 0.0
ob_cube_005.parent = ob_tripod_foot_002
ob_cube_005.matrix_parent_inverse = Matrix(((7.55e-08, 1.0, 0.0, 0.0), (-1.0, 7.55e-08, 0.0, 0.0), (0.0, 0.0, 1.0, 0.0), (0.0, 0.0, 0.0, 1.0)))
ob_cube_005.location = (0.0, 0.0, 0.0)
ob_cube_005.lineart.crease_threshold = 0.0
ob_cylinder_002.parent = ob_tripod_foot_002
ob_cylinder_002.matrix_parent_inverse = Matrix(((7.55e-08, 1.0, 0.0, 0.0), (-1.0, 7.55e-08, 0.0, 0.0), (0.0, 0.0, 1.0, 0.0), (0.0, 0.0, 0.0, 1.0)))
ob_cylinder_002.location = (0.0, 0.0, 0.0)
ob_cylinder_002.lineart.crease_threshold = 0.0
ob_cube_004.parent = ob_tripod_foot_002
ob_cube_004.matrix_parent_inverse = Matrix(((7.55e-08, 1.0, 0.0, 0.0), (-1.0, 7.55e-08, 0.0, 0.0), (0.0, 0.0, 1.0, 0.0), (0.0, 0.0, 0.0, 1.0)))
ob_cube_004.location = (0.0, 0.0, 0.0)
ob_cube_004.lineart.crease_threshold = 0.0
ob_tripod_foot_000.location = (0.0, 0.0, 0.0)
ob_tripod_foot_000.lineart.crease_threshold = 0.0
ob_cube_001.parent = ob_tripod_foot_000
ob_cube_001.matrix_parent_inverse = Matrix(((7.55e-08, 1.0, 0.0, 0.0), (-1.0, 7.55e-08, 0.0, 0.0), (0.0, 0.0, 1.0, 0.0), (0.0, 0.0, 0.0, 1.0)))
ob_cube_001.location = (0.0, 0.0, 0.0)
ob_cube_001.lineart.crease_threshold = 0.0
ob_cylinder_000.parent = ob_tripod_foot_000
ob_cylinder_000.matrix_parent_inverse = Matrix(((7.55e-08, 1.0, 0.0, 0.0), (-1.0, 7.55e-08, 0.0, 0.0), (0.0, 0.0, 1.0, 0.0), (0.0, 0.0, 0.0, 1.0)))
ob_cylinder_000.location = (0.0, 0.0, -7.457e-09)
ob_cylinder_000.lineart.crease_threshold = 0.0
ob_cube_000.parent = ob_tripod_foot_000
ob_cube_000.matrix_parent_inverse = Matrix(((7.55e-08, 1.0, 0.0, 0.0), (-1.0, 7.55e-08, 0.0, 0.0), (0.0, 0.0, 1.0, 0.0), (0.0, 0.0, 0.0, 1.0)))
ob_cube_000.location = (0.0, 0.0, 0.0)
ob_cube_000.lineart.crease_threshold = 0.0
ob_plane.location = (0.0, 0.0, 0.0)
ob_plane.lineart.crease_threshold = 0.0
ob_cylinder_010.location = (0.0, 0.0, 0.3)
ob_cylinder_010.lineart.crease_threshold = 0.0
ob_cube_015.location = (0.0, 0.0, 0.3)
ob_cube_015.lineart.crease_threshold = 0.0
ob_cube_013.location = (-3.331e-16, -8.882e-16, 0.3)
ob_cube_013.rotation_euler = (2.044e-10, 2.453e-09, -0.5236)
ob_cube_013.lineart.crease_threshold = 0.0
ob_cube_011.location = (8.364e-09, -9.41e-09, 0.3)
ob_cube_011.rotation_euler = (-3.93e-09, -3.451e-09, 2.618)
ob_cube_011.lineart.crease_threshold = 0.0
ob_cylinder_008.location = (0.0, 1.776e-15, 0.3)
ob_cylinder_008.rotation_euler = (-3.266e-09, -1.523e-09, 3.142)
ob_cylinder_008.lineart.crease_threshold = 0.0
ob_cylinder_007.location = (0.14, 7.451e-09, 0.3)
ob_cylinder_007.rotation_euler = (-3.266e-09, -1.523e-09, 3.142)
ob_cylinder_007.lineart.crease_threshold = 0.0
ob_cylinder_006.location = (0.14, -0.08, 0.3)
ob_cylinder_006.rotation_euler = (-3.266e-09, -1.523e-09, 3.142)
ob_cylinder_006.lineart.crease_threshold = 0.0
ob_cylinder_005.location = (1.49e-08, -0.08, 0.3)
ob_cylinder_005.rotation_euler = (-3.266e-09, -1.523e-09, 3.142)
ob_cylinder_005.lineart.crease_threshold = 0.0
ob_cylinder_004.location = (0.0, 0.0, 0.3)
ob_cylinder_004.lineart.crease_threshold = 0.0
ob_cube.location = (-2.22e-16, 0.0, 0.3)
ob_cube.rotation_euler = (-3.266e-09, -1.523e-09, 3.142)
ob_cube.lineart.crease_threshold = 0.0
ob_cube_017.location = (0.0, 0.0, 0.0)
ob_cube_017.rotation_euler = (0.0, -0.0, -3.142)
ob_cube_017.lineart.crease_threshold = 0.0
ob_cube_016.location = (0.0, 0.0, 0.0)
ob_cube_016.rotation_euler = (0.0, -0.0, -3.142)
ob_cube_016.lineart.crease_threshold = 0.0
ob_cube_014.location = (0.0, 0.0, 0.0)
ob_cube_014.rotation_euler = (0.0, -0.0, -3.142)
ob_cube_014.lineart.crease_threshold = 0.0
ob_cube_012.location = (0.0, 0.0, 0.0)
ob_cube_012.rotation_euler = (0.0, -0.0, -3.142)
ob_cube_012.lineart.crease_threshold = 0.0
ob_lamp.location = (-13.35, 7.614, 5.954)
ob_lamp.rotation_euler = (0.6503, 0.05522, -2.118)
ob_lamp.lock_rotations_4d = False
ob_lamp.empty_display_type = 'ARROWS'
ob_lamp.color = (0.0, 0.0, 0.0, 0.0)
ob_lamp.lineart.crease_threshold = 0.0
ob_camera.location = (-1.0, 1.0, 1.4)
ob_camera.rotation_euler = (0.8727, -6.727e-09, -2.356)
ob_camera.lock_rotations_4d = False
ob_camera.empty_display_type = 'ARROWS'
ob_camera.color = (0.0, 0.0, 0.0, 0.0)
ob_camera.display_type = 'WIRE'
ob_camera.lineart.crease_threshold = 0.0

# ---- collection membership
col_collection_1.objects.link(ob_tripod_foot_003)
col_collection_1.objects.link(ob_cube_007)
col_collection_1.objects.link(ob_cylinder_003)
col_collection_1.objects.link(ob_cube_006)
col_collection_1.objects.link(ob_tripod_foot_001)
col_collection_1.objects.link(ob_cube_003)
col_collection_1.objects.link(ob_cylinder_001)
col_collection_1.objects.link(ob_cube_002)
col_collection_1.objects.link(ob_cube_010)
col_collection_1.objects.link(ob_cube_009)
col_collection_1.objects.link(ob_cube_008)
col_collection_1.objects.link(ob_cylinder)
col_collection_1.objects.link(ob_tripod_foot_002)
col_collection_1.objects.link(ob_cube_005)
col_collection_1.objects.link(ob_cylinder_002)
col_collection_1.objects.link(ob_cube_004)
col_collection_3.objects.link(ob_tripod_foot_000)
col_collection_3.objects.link(ob_cube_001)
col_collection_3.objects.link(ob_cylinder_000)
col_collection_3.objects.link(ob_cube_000)
col_collection_4.objects.link(ob_plane)
col_collection_11.objects.link(ob_cylinder_010)
col_collection_11.objects.link(ob_cube_015)
col_collection_11.objects.link(ob_cube_013)
col_collection_11.objects.link(ob_cube_011)
col_collection_11.objects.link(ob_cylinder_008)
col_collection_11.objects.link(ob_cylinder_007)
col_collection_11.objects.link(ob_cylinder_006)
col_collection_11.objects.link(ob_cylinder_005)
col_collection_11.objects.link(ob_cylinder_004)
col_collection_11.objects.link(ob_cube)
col_collection_12.objects.link(ob_cube_017)
col_collection_12.objects.link(ob_cube_016)
col_collection_12.objects.link(ob_cube_014)
col_collection_12.objects.link(ob_cube_012)
col_collection_12.objects.link(ob_lamp)
col_collection_12.objects.link(ob_camera)

# ---- scene / render settings (as saved in the file)
scene.camera = ob_camera
scene.frame_start = 1; scene.frame_end = 250; scene.frame_set(1)
scene.render.engine = 'BLENDER_EEVEE_NEXT'
scene.render.dither_intensity = 0.0
scene.cycles.use_denoising = False
scene.cycles.samples = 10
scene.cycles.sampling_pattern = 'TABULATED_SOBOL'
scene.cycles.light_sampling_threshold = 0.0
scene.cycles.use_adaptive_sampling = False
scene.cycles.use_light_tree = False
scene.cycles.blur_glossy = 0.0
scene.cycles.pixel_filter_type = 'GAUSSIAN'
scene.cycles.sample_clamp_indirect = 0.0
scene.view_settings.view_transform = 'Standard'
bpy.context.view_layer.update()
